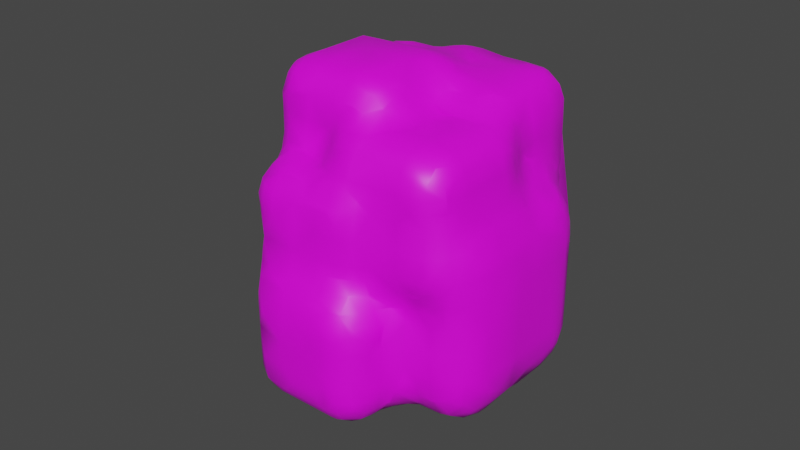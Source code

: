 # Source: untitled.blend  (saved by Blender 2.82.7; exported with 4.5.12 LTS)
import bpy
from mathutils import Matrix  # noqa: F401  (used for matrix-valued properties, if any)

bpy.ops.wm.read_factory_settings(use_empty=True)
scene = bpy.context.scene
scene.name = 'Scene'

# ---- collections
col_collection = bpy.data.collections.new('Collection'); scene.collection.children.link(col_collection)

# ---- images (referenced by path relative to the original .blend; pixels are not part of the script)
import os
ASSET_DIR = os.environ.get("B2B_ASSET_DIR", "")  # directory of the original .blend (textures are referenced by path, not embedded)
HERE = os.path.dirname(os.path.abspath(__file__))  # packed textures are extracted next to this script under _unpacked/

def load_image(name, relpath, width, height, colorspace="sRGB"):
    """Load a texture the original file referenced (path relative to the .blend, or extracted next to this script)."""
    p = next((c for c in (os.path.join(HERE, relpath), os.path.join(ASSET_DIR, relpath)) if relpath and os.path.exists(c)), "")
    if p:
        img = bpy.data.images.load(p, check_existing=True)
        img.name = name
    else:  # same state as the original file: an image datablock whose file is absent (Cycles renders it pink)
        img = bpy.data.images.new(name, width, height)
        img.source = "FILE"
        img.filepath = "//" + (relpath or name)
    img.colorspace_settings.name = colorspace
    return img
img_head = load_image('Head', 'Head.png', 1024, 1024, 'sRGB')
img_red = load_image('Red', 'Red.png', 1024, 1024, 'sRGB')
img_black = load_image('Black', 'Black.png', 1024, 1024, 'sRGB')
img_black_003 = load_image('Black.003', 'Black.png', 1024, 1024, 'sRGB')
img_hair = load_image('Hair', 'Hair.png', 1024, 1024, 'sRGB')

# ---- materials (node trees are filled in below, after node groups)
mat_head = bpy.data.materials.new('Head')
mat_head.alpha_threshold = 0.0
mat_head.use_transparent_shadow = False
mat_head.line_color = (0.0, 0.0, 0.0, 1.0)
mat_red = bpy.data.materials.new('RED')
mat_red.use_transparent_shadow = False
mat_eyes_001 = bpy.data.materials.new('Eyes.001')
mat_eyes_001.use_transparent_shadow = False
mat_eyes_003 = bpy.data.materials.new('Eyes.003')
mat_eyes_003.use_transparent_shadow = False
mat_hair = bpy.data.materials.new('Hair')
mat_hair.use_transparent_shadow = False

# ---- material node trees
mat_head.use_nodes = True; mat_head.node_tree.nodes.clear()
_N = mat_head.node_tree.nodes; _L = mat_head.node_tree.links
n0 = _N.new('ShaderNodeOutputMaterial'); n0.name = 'Material Output'; n0.location = (300, 300)
n1 = _N.new('ShaderNodeBsdfPrincipled'); n1.name = 'Principled BSDF'; n1.location = (10, 300)
n1.distribution = 'GGX'
n1.subsurface_method = 'BURLEY'
n1.inputs[2].default_value = 0.4
n1.inputs[3].default_value = 1.45
n1.inputs[27].default_value = (0.0, 0.0, 0.0, 1.0)
n1.inputs[28].default_value = 1.0
n2 = _N.new('ShaderNodeTexImage'); n2.name = 'Image Texture'; n2.location = (-409, 168)
n2.image = img_head
_L.new(n1.outputs[0], n0.inputs[0])
_L.new(n2.outputs[0], n1.inputs[0])
n0.is_active_output = True
mat_red.use_nodes = True; mat_red.node_tree.nodes.clear()
_N = mat_red.node_tree.nodes; _L = mat_red.node_tree.links
n0 = _N.new('ShaderNodeOutputMaterial'); n0.name = 'Material Output'; n0.location = (300, 300)
n1 = _N.new('ShaderNodeBsdfPrincipled'); n1.name = 'Principled BSDF'; n1.location = (10, 300)
n1.distribution = 'GGX'
n1.subsurface_method = 'BURLEY'
n1.inputs[3].default_value = 1.45
n1.inputs[27].default_value = (0.0, 0.0, 0.0, 1.0)
n1.inputs[28].default_value = 1.0
n2 = _N.new('ShaderNodeTexImage'); n2.name = 'Image Texture'; n2.location = (-351, 169)
n2.image = img_red
_L.new(n1.outputs[0], n0.inputs[0])
_L.new(n2.outputs[0], n1.inputs[0])
n0.is_active_output = True
mat_eyes_001.use_nodes = True; mat_eyes_001.node_tree.nodes.clear()
_N = mat_eyes_001.node_tree.nodes; _L = mat_eyes_001.node_tree.links
n0 = _N.new('ShaderNodeOutputMaterial'); n0.name = 'Material Output'; n0.location = (300, 300)
n1 = _N.new('ShaderNodeBsdfPrincipled'); n1.name = 'Principled BSDF'; n1.location = (10, 300)
n1.distribution = 'GGX'
n1.subsurface_method = 'BURLEY'
n1.inputs[3].default_value = 1.45
n1.inputs[27].default_value = (0.0, 0.0, 0.0, 1.0)
n1.inputs[28].default_value = 1.0
n2 = _N.new('ShaderNodeTexImage'); n2.name = 'Image Texture'; n2.location = (-338, 151)
n2.image = img_black
_L.new(n1.outputs[0], n0.inputs[0])
_L.new(n2.outputs[0], n1.inputs[0])
n0.is_active_output = True
mat_eyes_003.use_nodes = True; mat_eyes_003.node_tree.nodes.clear()
_N = mat_eyes_003.node_tree.nodes; _L = mat_eyes_003.node_tree.links
n0 = _N.new('ShaderNodeOutputMaterial'); n0.name = 'Material Output'; n0.location = (300, 300)
n1 = _N.new('ShaderNodeBsdfPrincipled'); n1.name = 'Principled BSDF'; n1.location = (10, 300)
n1.distribution = 'GGX'
n1.subsurface_method = 'BURLEY'
n1.inputs[3].default_value = 1.45
n1.inputs[27].default_value = (0.0, 0.0, 0.0, 1.0)
n1.inputs[28].default_value = 1.0
n2 = _N.new('ShaderNodeTexImage'); n2.name = 'Image Texture'; n2.location = (-338, 151)
n2.image = img_black_003
_L.new(n1.outputs[0], n0.inputs[0])
_L.new(n2.outputs[0], n1.inputs[0])
n0.is_active_output = True
mat_hair.use_nodes = True; mat_hair.node_tree.nodes.clear()
_N = mat_hair.node_tree.nodes; _L = mat_hair.node_tree.links
n0 = _N.new('ShaderNodeOutputMaterial'); n0.name = 'Material Output'; n0.location = (300, 300)
n1 = _N.new('ShaderNodeBsdfPrincipled'); n1.name = 'Principled BSDF'; n1.location = (10, 300)
n1.distribution = 'GGX'
n1.subsurface_method = 'BURLEY'
n1.inputs[3].default_value = 1.45
n1.inputs[27].default_value = (0.0, 0.0, 0.0, 1.0)
n1.inputs[28].default_value = 1.0
n2 = _N.new('ShaderNodeTexImage'); n2.name = 'Image Texture'; n2.location = (-409, 119)
n2.image = img_hair
_L.new(n1.outputs[0], n0.inputs[0])
_L.new(n2.outputs[0], n1.inputs[0])
n0.is_active_output = True

# ---- world
world_world = bpy.data.worlds.new('World'); scene.world = world_world
world_world.use_nodes = True; world_world.node_tree.nodes.clear()
_N = world_world.node_tree.nodes; _L = world_world.node_tree.links
n0 = _N.new('ShaderNodeOutputWorld'); n0.name = 'World Output'; n0.location = (300, 300)
n1 = _N.new('ShaderNodeBackground'); n1.name = 'Background'; n1.location = (10, 300)
n1.inputs[0].default_value = (0.05088, 0.05088, 0.05088, 1.0)
_L.new(n1.outputs[0], n0.inputs[0])
n0.is_active_output = True
world_world.color = (0.05088, 0.05088, 0.05088)
world_world.use_sun_shadow = False
world_world.sun_shadow_jitter_overblur = 0.0

# ---- meshes
me_cube = bpy.data.meshes.new('Cube')
me_cube.from_pydata([(0.04843, -1.427, -1.183), (0.03442, -0.804, -0.8369), (0.05967, -0.6263, -0.6498), (0.09581, -0.5214, -0.3163), (0.08971, -0.7555, 0.9094), (0.02519, -1.003, 1.062), (-0.05016, -1.359, 1.164), (0.01957, -1.767, 1.083), (0.09347, -2.046, 0.9218), (0.09544, -2.316, -0.2935), (0.0601, -2.216, -0.6247), (0.03391, -2.061, -0.806), (0.5124, -1.426, -1.161), (0.4957, -0.8163, -0.8205), (0.5046, -0.6439, -0.6572), (0.5139, -0.5437, -0.3256), (0.6482, -0.5311, 0.7407), (0.6528, -0.8723, 0.968), (0.6332, -1.377, 1.115), (0.6523, -1.896, 0.9959), (0.6482, -2.281, 0.7547), (0.514, -2.293, -0.3035), (0.5046, -2.198, -0.6326), (0.4942, -2.047, -0.7904), (0.8406, -1.424, -0.9977), (0.8263, -0.9001, -0.7054), (0.8339, -0.752, -0.5652), (0.8339, -0.6721, -0.2809), (0.9625, -0.6651, 0.6323), (0.9625, -0.9612, 0.8273), (0.9625, -1.382, 0.9542), (0.9625, -1.814, 0.8508), (0.9625, -2.148, 0.644), (0.8339, -2.162, -0.2621), (0.8339, -2.087, -0.5441), (0.825, -1.958, -0.6796), (1.142, -1.431, -0.2728), (1.16, -1.229, -0.1589), (1.168, -1.176, -0.1095), (1.178, -1.147, -0.008581), (1.229, -1.145, 0.2565), (1.246, -1.251, 0.3241), (1.256, -1.401, 0.368), (1.248, -1.555, 0.3322), (1.23, -1.674, 0.2606), (1.179, -1.679, -0.001912), (1.169, -1.652, -0.102), (1.161, -1.606, -0.1497), (1.19, -1.932, 0.4679), (1.085, -1.942, -0.1703), (1.193, -1.093, 0.5974), (1.195, -1.39, 0.687), (1.08, -0.9448, -0.3845), (1.084, -0.8883, -0.1835), (1.08, -1.889, -0.3695), (1.194, -1.696, 0.614), (1.19, -0.8833, 0.4596), (0.9952, -1.733, -0.5627), (0.9929, -1.424, -0.7533), (0.9953, -1.11, -0.5779), (-0.3513, -1.426, -1.18), (-0.3608, -0.8184, -0.8386), (-0.3346, -0.6457, -0.6559), (-0.3002, -0.5489, -0.3323), (-0.1151, -0.7681, 0.7871), (-0.197, -1.019, 0.9353), (-0.2803, -1.366, 1.036), (-0.2037, -1.755, 0.9552), (-0.1118, -2.038, 0.7994), (-0.3011, -2.288, -0.3104), (-0.3345, -2.196, -0.6314), (-0.361, -2.045, -0.8087), (-0.6122, -1.424, -1.156), (-0.6247, -0.9205, -0.8684), (-0.6089, -0.7721, -0.7119), (-0.5858, -0.6872, -0.4366), (-0.3553, -0.8864, 0.4808), (-0.4269, -1.088, 0.6061), (-0.4997, -1.457, 0.6933), (-0.4331, -1.696, 0.6227), (-0.3529, -1.923, 0.4906), (-0.5865, -2.148, -0.4181), (-0.6091, -2.067, -0.6913), (-0.6254, -1.937, -0.8433), (-0.8724, -1.401, -0.7466), (-0.8419, -1.085, -0.5489), (-0.7863, -1.146, -0.1628), (-0.7247, -1.204, 0.1176), (-0.7592, -1.252, 0.1461), (-0.7844, -1.442, 0.1814), (-0.7705, -1.495, 0.1538), (-0.7322, -1.558, 0.1192), (-0.7931, -1.634, -0.1561), (-0.8399, -1.762, -0.5323), (-0.8135, -0.985, -0.4456), (-0.5895, -1.077, 0.2446), (-0.6183, -1.204, 0.3264), (-0.6471, -1.475, 0.3818), (-0.6207, -1.593, 0.3368), (-0.5878, -1.738, 0.2505), (-0.8117, -1.85, -0.4321), (-1.003, -1.383, -0.05667), (0.1145, -2.187, 0.3128), (0.8982, -2.155, 0.191), (1.204, -1.676, 0.1293), (1.137, -1.937, 0.1488), (-0.1751, -2.178, 0.2442), (-0.4272, -2.042, 0.03175), (-0.6736, -1.794, -0.09469), (-0.7607, -1.598, -0.01828), (0.06132, -1.908, 1.002), (0.1157, -2.255, 0.009073), (0.6536, -2.091, 0.8756), (0.555, -2.296, -0.03826), (0.9625, -1.981, 0.7474), (0.8661, -2.159, -0.03555), (1.239, -1.614, 0.2964), (1.192, -1.677, 0.06371), (1.192, -1.814, 0.5409), (1.111, -1.94, -0.01073), (-0.1558, -1.895, 0.8766), (-0.2345, -2.224, -0.03636), (-0.393, -1.81, 0.5567), (-0.5069, -2.095, -0.1932), (-0.6034, -1.666, 0.2937), (-0.7406, -1.824, -0.2632), (-0.7512, -1.527, 0.1365), (-0.7755, -1.616, -0.08751), (0.113, -0.6329, 0.295), (0.8982, -0.6686, 0.1757), (1.204, -1.146, 0.124), (1.137, -0.8858, 0.138), (-0.1761, -0.6441, 0.2266), (-0.4278, -0.7805, 0.01747), (-0.675, -1.03, -0.1043), (-0.7527, -1.174, -0.02265), (0.0616, -0.8777, 0.9856), (0.6533, -0.6996, 0.8545), (0.9625, -0.8131, 0.7298), (1.237, -1.198, 0.2903), (1.192, -0.988, 0.5285), (-0.1544, -0.8949, 0.8606), (-0.3911, -0.9872, 0.5434), (-0.6032, -1.14, 0.2856), (-0.7418, -1.228, 0.1318), (0.5551, -0.5347, -0.05858), (0.8661, -0.6704, -0.05259), (1.191, -1.147, 0.05769), (1.111, -0.887, -0.02277), (-0.2347, -0.6055, -0.05581), (-0.5068, -0.7339, -0.2095), (-0.7423, -1.006, -0.2748), (-0.7678, -1.16, -0.09309), (0.5885, -2.293, 0.2263), (0.1153, -0.5736, -0.0113), (0.5886, -0.5316, 0.208), (0.1547, -2.423, -0.02938), (0.1407, -2.469, -0.2548), (0.4874, -2.453, -0.06569), (0.4568, -2.45, -0.2633), (0.4567, -0.3851, -0.2891), (0.1411, -0.3668, -0.2811), (0.1545, -0.4067, -0.05393), (0.4875, -0.3782, -0.09012)], [], [(10, 70, 71, 11), (22, 34, 33, 21), (102, 153, 20, 8), (6, 18, 17, 5), (3, 15, 14, 2), (10, 22, 21, 9), (7, 19, 18, 6), (3, 154, 162, 161), (11, 23, 22, 10), (1, 13, 12, 0), (110, 112, 19, 7), (136, 137, 16, 4), (0, 12, 23, 11), (2, 14, 13, 1), (105, 104, 44, 48), (19, 31, 30, 18), (145, 146, 27, 15), (23, 35, 34, 22), (13, 25, 24, 12), (112, 114, 31, 19), (137, 138, 28, 16), (12, 24, 35, 23), (14, 26, 25, 13), (153, 103, 32, 20), (18, 30, 29, 17), (15, 27, 26, 14), (39, 45, 37), (51, 42, 41, 50), (53, 39, 38, 52), (54, 46, 45, 49), (55, 43, 42, 51), (148, 147, 39, 53), (57, 47, 46, 54), (59, 37, 36, 58), (118, 116, 43, 55), (140, 139, 40, 56), (58, 36, 47, 57), (52, 38, 37, 59), (26, 52, 59, 25), (24, 58, 57, 35), (138, 140, 56, 28), (114, 118, 55, 31), (25, 59, 58, 24), (35, 57, 54, 34), (146, 148, 53, 27), (31, 55, 51, 30), (34, 54, 49, 33), (27, 53, 52, 26), (30, 51, 50, 29), (103, 105, 48, 32), (37, 47, 36), (47, 45, 46), (117, 116, 44, 104), (43, 45, 42), (42, 39, 41), (45, 39, 42), (139, 147, 130, 40), (39, 37, 38), (37, 45, 47), (65, 77, 78, 66), (0, 60, 61, 1), (110, 120, 68, 8), (136, 141, 65, 5), (11, 71, 60, 0), (1, 61, 62, 2), (111, 121, 69, 9), (5, 65, 66, 6), (2, 62, 63, 3), (9, 69, 70, 10), (6, 66, 67, 7), (128, 132, 64, 4), (74, 94, 75), (62, 74, 75, 63), (69, 81, 82, 70), (66, 78, 79, 67), (132, 133, 76, 64), (70, 82, 83, 71), (60, 72, 73, 61), (120, 122, 80, 68), (141, 142, 77, 65), (71, 83, 72, 60), (61, 73, 74, 62), (121, 123, 81, 69), (77, 96, 97, 78), (100, 94, 85), (92, 101, 86), (81, 100, 82), (78, 97, 98, 79), (133, 134, 95, 76), (82, 100, 93, 83), (72, 84, 85, 73), (122, 124, 99, 80), (142, 143, 96, 77), (83, 93, 84, 72), (73, 85, 94, 74), (123, 125, 100, 81), (152, 151, 94, 86), (144, 143, 95, 87), (89, 97, 96, 88), (90, 98, 97, 89), (126, 124, 98, 90), (109, 108, 99, 91), (94, 92, 86), (126, 101, 91), (88, 101, 89), (135, 101, 87), (127, 101, 92), (89, 101, 90), (144, 101, 88), (91, 101, 109), (127, 125, 108, 109), (80, 99, 108, 107), (68, 80, 107, 106), (8, 68, 106, 102), (115, 119, 105, 103), (113, 115, 103, 153), (119, 117, 104, 105), (113, 111, 156, 158), (49, 45, 117, 119), (21, 33, 115, 113), (33, 49, 119, 115), (92, 100, 125, 127), (109, 101, 127), (90, 101, 126), (91, 99, 124, 126), (107, 108, 125, 123), (79, 98, 124, 122), (106, 107, 123, 121), (67, 79, 122, 120), (102, 106, 121, 111), (7, 67, 120, 110), (45, 43, 116, 117), (32, 48, 118, 114), (48, 44, 116, 118), (20, 32, 114, 112), (8, 20, 112, 110), (152, 101, 135), (87, 95, 134, 135), (150, 151, 134, 133), (149, 150, 133, 132), (154, 149, 132, 128), (28, 56, 131, 129), (56, 40, 130, 131), (16, 28, 129, 155), (4, 16, 155, 128), (3, 63, 149, 154), (63, 75, 150, 149), (75, 94, 151, 150), (86, 101, 152), (87, 101, 144), (88, 96, 143, 144), (135, 134, 151, 152), (76, 95, 143, 142), (64, 76, 142, 141), (4, 64, 141, 136), (41, 39, 147, 139), (129, 131, 148, 146), (29, 50, 140, 138), (50, 41, 139, 140), (131, 130, 147, 148), (17, 29, 138, 137), (155, 129, 146, 145), (5, 17, 137, 136), (111, 113, 153, 102), (128, 155, 145, 154), (162, 163, 160, 161), (157, 159, 158, 156), (21, 113, 158, 159), (15, 3, 161, 160), (154, 145, 163, 162), (9, 21, 159, 157), (145, 15, 160, 163), (111, 9, 157, 156), (85, 84, 93), (93, 100, 85), (94, 100, 92)])
me_cube.polygons.foreach_set('use_smooth', [True] * 176)
_uv = me_cube.uv_layers.new(name='UVMap')
_uv.uv.foreach_set('vector', [0.6879, 0.5665, 0.6969, 0.4886, 0.731, 0.499, 0.7228, 0.5761, 0.6804, 0.6533, 0.6569, 0.7175, 0.6034, 0.7084, 0.6181, 0.6426, 0.5095, 0.5462, 0.5163, 0.6446, 0.4145, 0.6465, 0.3944, 0.5369, 0.6106, 0.4031, 0.5646, 0.3135, 0.6478, 0.2624, 0.6671, 0.3649, 0.1321, 0.189, 0.07263, 0.2503, 0.03319, 0.2041, 0.09177, 0.1423, 0.6879, 0.5665, 0.6804, 0.6533, 0.6181, 0.6426, 0.6247, 0.5554, 0.544, 0.4105, 0.4713, 0.3275, 0.5646, 0.3135, 0.6106, 0.4031, 0.3831, 0.4516, 0.3831, 0.5055, 0.3565, 0.4994, 0.3565, 0.4592, 0.7228, 0.5761, 0.7104, 0.6619, 0.6804, 0.6533, 0.6879, 0.5665, 0.959, 0.1946, 0.9593, 0.2835, 0.8438, 0.2922, 0.8418, 0.2038, 0.5159, 0.4046, 0.4333, 0.3225, 0.4713, 0.3275, 0.544, 0.4105, 0.685, 0.3442, 0.6754, 0.2358, 0.703, 0.2091, 0.703, 0.3235, 0.8418, 0.2038, 0.8438, 0.2922, 0.7241, 0.2885, 0.7204, 0.1996, 0.9919, 0.1935, 0.9919, 0.2831, 0.9593, 0.2835, 0.959, 0.1946, 0.406, 0.1547, 0.4479, 0.1282, 0.4505, 0.1437, 0.4126, 0.1934, 0.4713, 0.3275, 0.4587, 0.266, 0.5388, 0.2539, 0.5646, 0.3135, 0.1044, 0.2902, 0.07142, 0.3328, 0.04474, 0.298, 0.07263, 0.2503, 0.7104, 0.6619, 0.6827, 0.7249, 0.6569, 0.7175, 0.6804, 0.6533, 0.9593, 0.2835, 0.9445, 0.346, 0.8452, 0.3535, 0.8438, 0.2922, 0.4333, 0.3225, 0.426, 0.2617, 0.4587, 0.266, 0.4713, 0.3275, 0.6754, 0.2358, 0.634, 0.1872, 0.6576, 0.1643, 0.703, 0.2091, 0.8438, 0.2922, 0.8452, 0.3535, 0.7424, 0.3503, 0.7241, 0.2885, 0.9919, 0.2831, 0.9724, 0.3457, 0.9445, 0.346, 0.9593, 0.2835, 0.5163, 0.6446, 0.516, 0.7117, 0.4286, 0.715, 0.4145, 0.6465, 0.5646, 0.3135, 0.5388, 0.2539, 0.6103, 0.2101, 0.6478, 0.2624, 0.07263, 0.2503, 0.04474, 0.298, 0.01087, 0.2583, 0.03319, 0.2041, 0.54, 0.07912, 0.4454, 0.1127, 0.5224, 0.06494, 0.5153, 0.1904, 0.5006, 0.1391, 0.5268, 0.1249, 0.566, 0.1596, 0.5871, 0.04905, 0.54, 0.07912, 0.5327, 0.06779, 0.5717, 0.02469, 0.4035, 0.08499, 0.4479, 0.09811, 0.4454, 0.1127, 0.3994, 0.1159, 0.4587, 0.1991, 0.4726, 0.1445, 0.5006, 0.1391, 0.5153, 0.1904, 0.5903, 0.06869, 0.5412, 0.08701, 0.54, 0.07912, 0.5871, 0.04905, 0.4312, 0.05767, 0.4553, 0.08943, 0.4479, 0.09811, 0.4035, 0.08499, 0.5419, 0.01709, 0.5224, 0.06494, 0.4841, 0.06335, 0.4811, 0.01196, 0.4357, 0.1963, 0.4616, 0.1441, 0.4726, 0.1445, 0.4587, 0.1991, 0.5828, 0.1436, 0.5358, 0.1178, 0.5448, 0.1107, 0.5997, 0.1276, 0.4811, 0.01196, 0.4841, 0.06335, 0.4553, 0.08943, 0.4312, 0.05767, 0.5717, 0.02469, 0.5327, 0.06779, 0.5224, 0.06494, 0.5419, 0.01709, 0.9724, 0.3457, 0.9361, 0.3919, 0.9048, 0.3782, 0.9445, 0.346, 0.7423, 0.7602, 0.6928, 0.7834, 0.6569, 0.7649, 0.6827, 0.7249, 0.634, 0.1872, 0.5828, 0.1436, 0.5997, 0.1276, 0.6576, 0.1643, 0.426, 0.2617, 0.4357, 0.1963, 0.4587, 0.1991, 0.4587, 0.266, 0.9445, 0.346, 0.9048, 0.3782, 0.8453, 0.3805, 0.8452, 0.3535, 0.6827, 0.7249, 0.6569, 0.7649, 0.6187, 0.7691, 0.6569, 0.7175, 0.6433, 0.07877, 0.5903, 0.06869, 0.5871, 0.04905, 0.6385, 0.05027, 0.4587, 0.266, 0.4587, 0.1991, 0.5153, 0.1904, 0.5388, 0.2539, 0.6569, 0.7175, 0.6187, 0.7691, 0.5808, 0.7634, 0.6034, 0.7084, 0.6385, 0.05027, 0.5871, 0.04905, 0.5717, 0.02469, 0.6162, 0.01505, 0.5388, 0.2539, 0.5153, 0.1904, 0.566, 0.1596, 0.6103, 0.2101, 0.516, 0.7117, 0.5191, 0.7672, 0.4574, 0.7709, 0.4286, 0.715, 0.5224, 0.06494, 0.4553, 0.08943, 0.4841, 0.06335, 0.4553, 0.08943, 0.4454, 0.1127, 0.4479, 0.09811, 0.4466, 0.1205, 0.4616, 0.1441, 0.4505, 0.1437, 0.4479, 0.1282, 0.4726, 0.1445, 0.4454, 0.1127, 0.5006, 0.1391, 0.5006, 0.1391, 0.54, 0.07912, 0.5268, 0.1249, 0.4454, 0.1127, 0.54, 0.07912, 0.5006, 0.1391, 0.5358, 0.1178, 0.5412, 0.08701, 0.5424, 0.0949, 0.5448, 0.1107, 0.54, 0.07912, 0.5224, 0.06494, 0.5327, 0.06779, 0.5224, 0.06494, 0.4454, 0.1127, 0.4553, 0.08943, 0.08433, 0.8691, 0.07221, 0.7948, 0.1221, 0.7969, 0.1437, 0.8716, 0.8418, 0.2038, 0.8402, 0.1275, 0.9537, 0.1137, 0.959, 0.1946, 0.2492, 0.8634, 0.2286, 0.8283, 0.2523, 0.8107, 0.2736, 0.8453, 0.3382, 0.3434, 0.354, 0.2933, 0.3731, 0.2974, 0.3579, 0.3477, 0.7204, 0.1996, 0.7222, 0.1184, 0.8402, 0.1275, 0.8418, 0.2038, 0.959, 0.1946, 0.9537, 0.1137, 0.9856, 0.1114, 0.9919, 0.1935, 0.5671, 0.5508, 0.5818, 0.481, 0.6352, 0.4768, 0.6247, 0.5554, 0.1005, 0.9055, 0.08433, 0.8691, 0.1437, 0.8716, 0.1617, 0.9081, 0.09177, 0.1423, 0.1461, 0.08341, 0.1862, 0.1283, 0.1321, 0.189, 0.6247, 0.5554, 0.6352, 0.4768, 0.6969, 0.4886, 0.6879, 0.5665, 0.1617, 0.9081, 0.1437, 0.8716, 0.205, 0.8459, 0.2248, 0.8816, 0.2253, 0.2641, 0.2605, 0.2087, 0.3349, 0.2891, 0.3185, 0.3391, 0.1796, 0.03604, 0.2583, 0.03478, 0.2153, 0.07255, 0.1461, 0.08341, 0.1796, 0.03604, 0.2153, 0.07255, 0.1862, 0.1283, 0.6352, 0.4768, 0.6612, 0.433, 0.7134, 0.4452, 0.6969, 0.4886, 0.1437, 0.8716, 0.1221, 0.7969, 0.1732, 0.7754, 0.205, 0.8459, 0.2605, 0.2087, 0.2747, 0.1417, 0.334, 0.2108, 0.3349, 0.2891, 0.6969, 0.4886, 0.7134, 0.4452, 0.7423, 0.4554, 0.731, 0.499, 0.8402, 0.1275, 0.8394, 0.07752, 0.9344, 0.0632, 0.9537, 0.1137, 0.2286, 0.8283, 0.1928, 0.7606, 0.2123, 0.7459, 0.2523, 0.8107, 0.06347, 0.8618, 0.05449, 0.7887, 0.07221, 0.7948, 0.08433, 0.8691, 0.7222, 0.1184, 0.7405, 0.06701, 0.8394, 0.07752, 0.8402, 0.1275, 0.1304, 0.05477, 0.1652, 0.01274, 0.1796, 0.03604, 0.1461, 0.08341, 0.2683, 0.6486, 0.2241, 0.6099, 0.228, 0.5646, 0.2736, 0.5945, 0.07221, 0.7948, 0.07296, 0.7314, 0.1072, 0.7327, 0.1221, 0.7969, 0.1625, 0.5613, 0.007969, 0.5927, 0.02255, 0.5697, 0.3536, 0.5473, 0.2837, 0.4983, 0.3536, 0.4528, 0.228, 0.5646, 0.1625, 0.5613, 0.211, 0.5191, 0.1221, 0.7969, 0.1072, 0.7327, 0.141, 0.7183, 0.1732, 0.7754, 0.2747, 0.1417, 0.2972, 0.09192, 0.336, 0.1491, 0.334, 0.2108, 0.211, 0.5191, 0.1625, 0.5613, 0.145, 0.5459, 0.1863, 0.497, 0.8394, 0.07752, 0.8378, 0.01937, 0.9018, 0.01142, 0.9344, 0.0632, 0.1928, 0.7606, 0.1539, 0.7085, 0.1668, 0.6986, 0.2123, 0.7459, 0.05449, 0.7887, 0.06079, 0.7273, 0.07296, 0.7314, 0.07221, 0.7948, 0.1863, 0.497, 0.145, 0.5459, 0.08083, 0.5216, 0.09216, 0.4634, 0.1652, 0.01274, 0.2504, 0.01745, 0.2583, 0.03478, 0.1796, 0.03604, 0.2241, 0.6099, 0.1636, 0.5956, 0.1625, 0.5613, 0.228, 0.5646, 0.3135, 0.0811, 0.2777, 0.06335, 0.2583, 0.03478, 0.3053, 0.06994, 0.06563, 0.6898, 0.06079, 0.7273, 0.04862, 0.7233, 0.06217, 0.6889, 0.09161, 0.6912, 0.1072, 0.7327, 0.07296, 0.7314, 0.06909, 0.6907, 0.114, 0.6821, 0.141, 0.7183, 0.1072, 0.7327, 0.09161, 0.6912, 0.1199, 0.6787, 0.1539, 0.7085, 0.141, 0.7183, 0.114, 0.6821, 0.128, 0.6474, 0.1646, 0.6299, 0.1668, 0.6986, 0.1257, 0.6753, 0.007969, 0.5927, 0.1303, 0.6196, 0.04172, 0.6379, 0.1199, 0.6787, 0.06214, 0.6208, 0.1257, 0.6753, 0.06909, 0.6907, 0.06214, 0.6208, 0.09161, 0.6912, 0.3218, 0.09226, 0.3731, 0.02509, 0.3382, 0.1146, 0.1291, 0.6335, 0.06214, 0.6208, 0.1303, 0.6196, 0.09161, 0.6912, 0.06214, 0.6208, 0.114, 0.6821, 0.3429, 0.1142, 0.3731, 0.02509, 0.3477, 0.1138, 0.1257, 0.6753, 0.06214, 0.6208, 0.128, 0.6474, 0.1291, 0.6335, 0.1636, 0.5956, 0.1646, 0.6299, 0.128, 0.6474, 0.2123, 0.7459, 0.1668, 0.6986, 0.1646, 0.6299, 0.2202, 0.6553, 0.2523, 0.8107, 0.2123, 0.7459, 0.2202, 0.6553, 0.2629, 0.7026, 0.3944, 0.5369, 0.4217, 0.4938, 0.5285, 0.4853, 0.5095, 0.5462, 0.5597, 0.71, 0.5499, 0.7653, 0.5191, 0.7672, 0.516, 0.7117, 0.5672, 0.6436, 0.5597, 0.71, 0.516, 0.7117, 0.5163, 0.6446, 0.4027, 0.1353, 0.4466, 0.1205, 0.4479, 0.1282, 0.406, 0.1547, 0.2824, 0.7426, 0.2824, 0.6664, 0.3104, 0.6891, 0.3104, 0.7458, 0.3994, 0.1159, 0.4454, 0.1127, 0.4466, 0.1205, 0.4027, 0.1353, 0.6181, 0.6426, 0.6034, 0.7084, 0.5597, 0.71, 0.5672, 0.6436, 0.6034, 0.7084, 0.5808, 0.7634, 0.5499, 0.7653, 0.5597, 0.71, 0.1303, 0.6196, 0.1625, 0.5613, 0.1636, 0.5956, 0.1291, 0.6335, 0.128, 0.6474, 0.06214, 0.6208, 0.1291, 0.6335, 0.114, 0.6821, 0.06214, 0.6208, 0.1199, 0.6787, 0.1257, 0.6753, 0.1668, 0.6986, 0.1539, 0.7085, 0.1199, 0.6787, 0.2202, 0.6553, 0.1646, 0.6299, 0.1636, 0.5956, 0.2241, 0.6099, 0.1732, 0.7754, 0.141, 0.7183, 0.1539, 0.7085, 0.1928, 0.7606, 0.2629, 0.7026, 0.2202, 0.6553, 0.2241, 0.6099, 0.2683, 0.6486, 0.205, 0.8459, 0.1732, 0.7754, 0.1928, 0.7606, 0.2286, 0.8283, 0.5095, 0.5462, 0.5285, 0.4853, 0.5818, 0.481, 0.5671, 0.5508, 0.2248, 0.8816, 0.205, 0.8459, 0.2286, 0.8283, 0.2492, 0.8634, 0.4454, 0.1127, 0.4726, 0.1445, 0.4616, 0.1441, 0.4466, 0.1205, 0.3933, 0.2574, 0.4126, 0.1934, 0.4357, 0.1963, 0.426, 0.2617, 0.4126, 0.1934, 0.4505, 0.1437, 0.4616, 0.1441, 0.4357, 0.1963, 0.3952, 0.3175, 0.3933, 0.2574, 0.426, 0.2617, 0.4333, 0.3225, 0.4879, 0.3988, 0.3952, 0.3175, 0.4333, 0.3225, 0.5159, 0.4046, 0.3135, 0.0811, 0.3731, 0.02509, 0.3218, 0.09226, 0.06217, 0.6889, 0.04862, 0.7233, 0.02829, 0.658, 0.05195, 0.6634, 0.245, 0.1071, 0.2777, 0.06335, 0.2972, 0.09192, 0.2747, 0.1417, 0.2233, 0.1685, 0.245, 0.1071, 0.2747, 0.1417, 0.2605, 0.2087, 0.1787, 0.2266, 0.2233, 0.1685, 0.2605, 0.2087, 0.2253, 0.2641, 0.6576, 0.1643, 0.5997, 0.1276, 0.5934, 0.08833, 0.6481, 0.1073, 0.5997, 0.1276, 0.5448, 0.1107, 0.5424, 0.0949, 0.5934, 0.08833, 0.1999, 0.41, 0.1515, 0.4373, 0.0981, 0.3676, 0.1362, 0.3302, 0.3185, 0.3391, 0.1999, 0.41, 0.1362, 0.3302, 0.2253, 0.2641, 0.1321, 0.189, 0.1862, 0.1283, 0.2233, 0.1685, 0.1787, 0.2266, 0.1862, 0.1283, 0.2153, 0.07255, 0.245, 0.1071, 0.2233, 0.1685, 0.2153, 0.07255, 0.2583, 0.03478, 0.2777, 0.06335, 0.245, 0.1071, 0.3053, 0.06994, 0.3731, 0.02509, 0.3135, 0.0811, 0.3382, 0.1146, 0.3731, 0.02509, 0.3429, 0.1142, 0.06909, 0.6907, 0.07296, 0.7314, 0.06079, 0.7273, 0.06563, 0.6898, 0.05195, 0.6634, 0.02829, 0.658, 0.01813, 0.6253, 0.04683, 0.6507, 0.03677, 0.7826, 0.04862, 0.7233, 0.06079, 0.7273, 0.05449, 0.7887, 0.0426, 0.8545, 0.03677, 0.7826, 0.05449, 0.7887, 0.06347, 0.8618, 0.3185, 0.3391, 0.3349, 0.2891, 0.354, 0.2933, 0.3382, 0.3434, 0.5268, 0.1249, 0.54, 0.07912, 0.5412, 0.08701, 0.5358, 0.1178, 0.6481, 0.1073, 0.5934, 0.08833, 0.5903, 0.06869, 0.6433, 0.07877, 0.6103, 0.2101, 0.566, 0.1596, 0.5828, 0.1436, 0.634, 0.1872, 0.566, 0.1596, 0.5268, 0.1249, 0.5358, 0.1178, 0.5828, 0.1436, 0.5934, 0.08833, 0.5424, 0.0949, 0.5412, 0.08701, 0.5903, 0.06869, 0.6478, 0.2624, 0.6103, 0.2101, 0.634, 0.1872, 0.6754, 0.2358, 0.1362, 0.3302, 0.0981, 0.3676, 0.07142, 0.3328, 0.1044, 0.2902, 0.6671, 0.3649, 0.6478, 0.2624, 0.6754, 0.2358, 0.685, 0.3442, 0.5671, 0.5508, 0.5672, 0.6436, 0.5163, 0.6446, 0.5095, 0.5462, 0.2253, 0.2641, 0.1362, 0.3302, 0.1044, 0.2902, 0.1787, 0.2266, 0.3634, 0.5523, 0.3634, 0.6252, 0.3254, 0.6238, 0.3196, 0.5605, 0.6167, 0.5584, 0.6118, 0.6234, 0.5739, 0.6241, 0.5738, 0.5549, 0.6181, 0.6426, 0.5672, 0.6436, 0.5739, 0.6241, 0.6118, 0.6234, 0.3803, 0.6301, 0.3803, 0.7201, 0.3506, 0.7095, 0.3506, 0.6424, 0.2863, 0.6608, 0.2826, 0.5875, 0.3145, 0.5899, 0.3172, 0.6445, 0.3488, 0.6301, 0.3488, 0.7201, 0.3191, 0.7078, 0.3191, 0.6407, 0.2826, 0.5875, 0.2863, 0.5533, 0.3172, 0.5644, 0.3145, 0.5899, 0.3488, 0.7245, 0.3488, 0.7814, 0.3165, 0.7822, 0.3165, 0.7398, 0.02255, 0.5697, 0.08083, 0.5216, 0.145, 0.5459, 0.145, 0.5459, 0.1625, 0.5613, 0.02255, 0.5697, 0.007969, 0.5927, 0.1625, 0.5613, 0.1303, 0.6196])
me_cube.materials.append(mat_head)
me_cube.use_remesh_preserve_volume = False
me_cube.use_remesh_preserve_attributes = False
me_cube.use_mirror_vertex_groups = False
me_cube.update()
me_cube_002 = bpy.data.meshes.new('Cube.002')
me_cube_002.from_pydata([(0.08476, -1.394, 0.5851), (0.08476, -1.394, 0.8983), (0.8517, -1.254, 0.4274), (0.8517, -1.254, 0.7587), (-0.1395, -1.081, -0.06344), (1.021, -0.9618, 0.6606), (-0.184, -1.052, 0.7067), (1.056, -0.9898, -0.1221), (-0.5796, -0.5619, 0.7934), (1.033, -0.6265, -0.63), (-0.4114, -0.6767, -0.6252), (0.892, -0.5141, 0.7895), (-0.01721, -1.285, 0.3185), (0.0004374, -1.436, 0.8013), (1.012, -1.14, 0.6914), (0.9232, -1.256, 0.6051), (0.4618, -1.346, 0.517), (0.4618, -1.346, 0.8895), (-0.7168, -0.3158, 0.5386), (0.9566, -0.3633, -0.976), (-0.228, -0.8914, -0.3567), (0.9584, -0.7457, 0.7625), (-0.08212, -1.276, 0.8104), (0.9549, -1.138, 0.1707), (-0.4003, -1.082, 0.3314), (0.4216, -1.002, 0.8293), (0.5357, -1.047, -0.2381), (1.256, -0.9582, 0.2594), (-0.377, -0.8063, 0.7715), (1.073, -0.8277, -0.368), (-0.631, -0.392, -0.9709), (0.8821, -0.2881, 0.5345), (1.242, -0.5617, 0.07895), (0.3139, -0.6706, -0.8938), (0.1318, -0.5171, 1.058), (-0.7474, -0.6304, 0.08494), (1.205, -1.116, 0.408), (0.4483, -1.392, 0.7785), (0.4239, -1.21, 0.155), (0.4952, -1.212, 0.8475), (-0.9413, -0.362, -0.2151), (-0.2639, -1.309, 0.5946), (0.2771, -0.7614, 0.9788), (0.4366, -0.8743, -0.5741), (1.251, -0.774, 0.1954), (1.242, -0.3226, -0.2215), (0.1539, -0.3897, -1.257), (0.05707, -0.2868, 0.8197), (-0.5618, -0.8594, 0.2092), (0.08476, 1.394, 0.5851), (0.08476, 1.394, 0.8983), (0.8517, 1.254, 0.4274), (0.8517, 1.254, 0.7587), (-0.1395, 1.081, -0.06344), (1.021, 0.9618, 0.6606), (-0.184, 1.052, 0.7067), (1.056, 0.9898, -0.1221), (-0.5796, 0.5619, 0.7934), (1.033, 0.6265, -0.63), (-0.4114, 0.6767, -0.6252), (0.892, 0.5141, 0.7895), (-0.01721, 1.285, 0.3185), (0.0004374, 1.436, 0.8013), (1.012, 1.14, 0.6914), (0.9232, 1.256, 0.6051), (0.4618, 1.346, 0.517), (0.4618, 1.346, 0.8895), (-0.7168, 0.3158, 0.5386), (0.9566, 0.3633, -0.976), (-0.228, 0.8914, -0.3567), (0.9584, 0.7457, 0.7625), (-0.08212, 1.276, 0.8104), (0.9549, 1.138, 0.1707), (-0.4003, 1.082, 0.3314), (0.4216, 1.002, 0.8293), (0.5357, 1.047, -0.2381), (1.256, 0.9582, 0.2594), (-0.377, 0.8063, 0.7715), (1.073, 0.8277, -0.368), (-0.631, 0.392, -0.9709), (0.8821, 0.2881, 0.5345), (1.242, 0.5617, 0.07895), (0.3139, 0.6706, -0.8938), (0.1318, 0.5171, 1.058), (-0.7474, 0.6304, 0.08494), (1.205, 1.116, 0.408), (0.4483, 1.392, 0.7785), (0.4239, 1.21, 0.155), (0.4952, 1.212, 0.8475), (-0.9413, 0.362, -0.2151), (-0.2639, 1.309, 0.5946), (0.2771, 0.7614, 0.9788), (0.4366, 0.8743, -0.5741), (1.251, 0.774, 0.1954), (1.242, 0.3226, -0.2215), (0.1539, 0.3897, -1.257), (0.05707, 0.2868, 0.8197), (-0.5618, 0.8594, 0.2092), (-0.87, 0.0, -1.371), (-0.8152, 0.0, 0.1043), (0.8606, 0.0, -1.376), (0.9161, 0.0, 0.09993), (0.04476, 0.0, 0.3787), (-0.02893, 0.0, -1.65), (1.232, 0.0, -0.6389), (-1.148, 0.0, -0.6322)], [], [(7, 27, 36, 23), (27, 5, 14, 36), (36, 14, 3, 15), (23, 36, 15, 2), (2, 15, 37, 16), (15, 3, 17, 37), (37, 17, 1, 13), (16, 37, 13, 0), (4, 26, 38, 12), (26, 7, 23, 38), (38, 23, 2, 16), (12, 38, 16, 0), (5, 25, 39, 14), (25, 6, 22, 39), (39, 22, 1, 17), (14, 39, 17, 3), (10, 35, 40, 30), (35, 8, 18, 40), (40, 18, 99, 105), (30, 40, 105, 98), (0, 13, 41, 12), (13, 1, 22, 41), (41, 22, 6, 24), (12, 41, 24, 4), (11, 34, 42, 21), (34, 8, 28, 42), (42, 28, 6, 25), (21, 42, 25, 5), (10, 33, 43, 20), (33, 9, 29, 43), (43, 29, 7, 26), (20, 43, 26, 4), (9, 32, 44, 29), (32, 11, 21, 44), (44, 21, 5, 27), (29, 44, 27, 7), (100, 104, 45, 19), (104, 101, 31, 45), (45, 31, 11, 32), (19, 45, 32, 9), (98, 103, 46, 30), (103, 100, 19, 46), (46, 19, 9, 33), (30, 46, 33, 10), (101, 102, 47, 31), (102, 99, 18, 47), (47, 18, 8, 34), (31, 47, 34, 11), (4, 24, 48, 20), (24, 6, 28, 48), (48, 28, 8, 35), (20, 48, 35, 10), (56, 72, 85, 76), (76, 85, 63, 54), (85, 64, 52, 63), (72, 51, 64, 85), (51, 65, 86, 64), (64, 86, 66, 52), (86, 62, 50, 66), (65, 49, 62, 86), (53, 61, 87, 75), (75, 87, 72, 56), (87, 65, 51, 72), (61, 49, 65, 87), (54, 63, 88, 74), (74, 88, 71, 55), (88, 66, 50, 71), (63, 52, 66, 88), (59, 79, 89, 84), (84, 89, 67, 57), (89, 105, 99, 67), (79, 98, 105, 89), (49, 61, 90, 62), (62, 90, 71, 50), (90, 73, 55, 71), (61, 53, 73, 90), (60, 70, 91, 83), (83, 91, 77, 57), (91, 74, 55, 77), (70, 54, 74, 91), (59, 69, 92, 82), (82, 92, 78, 58), (92, 75, 56, 78), (69, 53, 75, 92), (58, 78, 93, 81), (81, 93, 70, 60), (93, 76, 54, 70), (78, 56, 76, 93), (100, 68, 94, 104), (104, 94, 80, 101), (94, 81, 60, 80), (68, 58, 81, 94), (98, 79, 95, 103), (103, 95, 68, 100), (95, 82, 58, 68), (79, 59, 82, 95), (101, 80, 96, 102), (102, 96, 67, 99), (96, 83, 57, 67), (80, 60, 83, 96), (53, 69, 97, 73), (73, 97, 77, 55), (97, 84, 57, 77), (69, 59, 84, 97)])
_uv = me_cube_002.uv_layers.new(name='UVMap')
_uv.uv.foreach_set('vector', [0.375, 0.7204, 0.5, 0.7204, 0.5, 0.7418, 0.3715, 0.7412, 0.5, 0.7204, 0.625, 0.7204, 0.6285, 0.7412, 0.5, 0.7418, 0.5, 0.7418, 0.6285, 0.7412, 0.6667, 0.7917, 0.5, 0.7882, 0.3715, 0.7412, 0.5, 0.7418, 0.5, 0.7882, 0.3333, 0.7917, 0.3333, 0.7917, 0.5, 0.7882, 0.5, 0.8799, 0.3698, 0.8802, 0.5, 0.7882, 0.6667, 0.7917, 0.6302, 0.8802, 0.5, 0.8799, 0.5, 0.8799, 0.6302, 0.8802, 0.625, 1.0, 0.5, 1.0, 0.3698, 0.8802, 0.5, 0.8799, 0.5, 1.0, 0.375, 1.0, 0.125, 0.7204, 0.25, 0.7204, 0.2491, 0.7378, 0.125, 0.7369, 0.25, 0.7204, 0.375, 0.7204, 0.3715, 0.7412, 0.2491, 0.7378, 0.2491, 0.7378, 0.3715, 0.7412, 0.3333, 0.7917, 0.2448, 0.7552, 0.125, 0.7369, 0.2491, 0.7378, 0.2448, 0.7552, 0.125, 0.75, 0.625, 0.7204, 0.75, 0.7204, 0.7509, 0.7378, 0.6285, 0.7412, 0.75, 0.7204, 0.875, 0.7204, 0.875, 0.7369, 0.7509, 0.7378, 0.7509, 0.7378, 0.875, 0.7369, 0.875, 0.75, 0.7552, 0.7552, 0.6285, 0.7412, 0.7509, 0.7378, 0.7552, 0.7552, 0.6667, 0.7917, 0.375, 0.07674, 0.5, 0.07674, 0.5, 0.1012, 0.375, 0.1012, 0.5, 0.07674, 0.625, 0.07674, 0.625, 0.1012, 0.5, 0.1012, 0.5, 0.1012, 0.625, 0.1012, 0.625, 0.125, 0.5, 0.125, 0.375, 0.1012, 0.5, 0.1012, 0.5, 0.125, 0.375, 0.125, 0.375, 0.0, 0.5, 0.0, 0.5, 0.01308, 0.375, 0.01308, 0.5, 0.0, 0.625, 0.0, 0.625, 0.01308, 0.5, 0.01308, 0.5, 0.01308, 0.625, 0.01308, 0.625, 0.0296, 0.5, 0.0296, 0.375, 0.01308, 0.5, 0.01308, 0.5, 0.0296, 0.375, 0.0296, 0.625, 0.6733, 0.75, 0.6733, 0.75, 0.6982, 0.625, 0.6982, 0.75, 0.6733, 0.875, 0.6733, 0.875, 0.6982, 0.75, 0.6982, 0.75, 0.6982, 0.875, 0.6982, 0.875, 0.7204, 0.75, 0.7204, 0.625, 0.6982, 0.75, 0.6982, 0.75, 0.7204, 0.625, 0.7204, 0.125, 0.6733, 0.25, 0.6733, 0.25, 0.6982, 0.125, 0.6982, 0.25, 0.6733, 0.375, 0.6733, 0.375, 0.6982, 0.25, 0.6982, 0.25, 0.6982, 0.375, 0.6982, 0.375, 0.7204, 0.25, 0.7204, 0.125, 0.6982, 0.25, 0.6982, 0.25, 0.7204, 0.125, 0.7204, 0.375, 0.6733, 0.5, 0.6733, 0.5, 0.6982, 0.375, 0.6982, 0.5, 0.6733, 0.625, 0.6733, 0.625, 0.6982, 0.5, 0.6982, 0.5, 0.6982, 0.625, 0.6982, 0.625, 0.7204, 0.5, 0.7204, 0.375, 0.6982, 0.5, 0.6982, 0.5, 0.7204, 0.375, 0.7204, 0.375, 0.625, 0.5, 0.625, 0.5, 0.6488, 0.375, 0.6488, 0.5, 0.625, 0.625, 0.625, 0.625, 0.6488, 0.5, 0.6488, 0.5, 0.6488, 0.625, 0.6488, 0.625, 0.6733, 0.5, 0.6733, 0.375, 0.6488, 0.5, 0.6488, 0.5, 0.6733, 0.375, 0.6733, 0.125, 0.625, 0.25, 0.625, 0.25, 0.6488, 0.125, 0.6488, 0.25, 0.625, 0.375, 0.625, 0.375, 0.6488, 0.25, 0.6488, 0.25, 0.6488, 0.375, 0.6488, 0.375, 0.6733, 0.25, 0.6733, 0.125, 0.6488, 0.25, 0.6488, 0.25, 0.6733, 0.125, 0.6733, 0.625, 0.625, 0.75, 0.625, 0.75, 0.6488, 0.625, 0.6488, 0.75, 0.625, 0.875, 0.625, 0.875, 0.6488, 0.75, 0.6488, 0.75, 0.6488, 0.875, 0.6488, 0.875, 0.6733, 0.75, 0.6733, 0.625, 0.6488, 0.75, 0.6488, 0.75, 0.6733, 0.625, 0.6733, 0.375, 0.0296, 0.5, 0.0296, 0.5, 0.05177, 0.375, 0.05177, 0.5, 0.0296, 0.625, 0.0296, 0.625, 0.05177, 0.5, 0.05177, 0.5, 0.05177, 0.625, 0.05177, 0.625, 0.07674, 0.5, 0.07674, 0.375, 0.05177, 0.5, 0.05177, 0.5, 0.07674, 0.375, 0.07674, 0.375, 0.7204, 0.3715, 0.7412, 0.5, 0.7418, 0.5, 0.7204, 0.5, 0.7204, 0.5, 0.7418, 0.6285, 0.7412, 0.625, 0.7204, 0.5, 0.7418, 0.5, 0.7882, 0.6667, 0.7917, 0.6285, 0.7412, 0.3715, 0.7412, 0.3333, 0.7917, 0.5, 0.7882, 0.5, 0.7418, 0.3333, 0.7917, 0.3698, 0.8802, 0.5, 0.8799, 0.5, 0.7882, 0.5, 0.7882, 0.5, 0.8799, 0.6302, 0.8802, 0.6667, 0.7917, 0.5, 0.8799, 0.5, 1.0, 0.625, 1.0, 0.6302, 0.8802, 0.3698, 0.8802, 0.375, 1.0, 0.5, 1.0, 0.5, 0.8799, 0.125, 0.7204, 0.125, 0.7369, 0.2491, 0.7378, 0.25, 0.7204, 0.25, 0.7204, 0.2491, 0.7378, 0.3715, 0.7412, 0.375, 0.7204, 0.2491, 0.7378, 0.2448, 0.7552, 0.3333, 0.7917, 0.3715, 0.7412, 0.125, 0.7369, 0.125, 0.75, 0.2448, 0.7552, 0.2491, 0.7378, 0.625, 0.7204, 0.6285, 0.7412, 0.7509, 0.7378, 0.75, 0.7204, 0.75, 0.7204, 0.7509, 0.7378, 0.875, 0.7369, 0.875, 0.7204, 0.7509, 0.7378, 0.7552, 0.7552, 0.875, 0.75, 0.875, 0.7369, 0.6285, 0.7412, 0.6667, 0.7917, 0.7552, 0.7552, 0.7509, 0.7378, 0.375, 0.07674, 0.375, 0.1012, 0.5, 0.1012, 0.5, 0.07674, 0.5, 0.07674, 0.5, 0.1012, 0.625, 0.1012, 0.625, 0.07674, 0.5, 0.1012, 0.5, 0.125, 0.625, 0.125, 0.625, 0.1012, 0.375, 0.1012, 0.375, 0.125, 0.5, 0.125, 0.5, 0.1012, 0.375, 0.0, 0.375, 0.01308, 0.5, 0.01308, 0.5, 0.0, 0.5, 0.0, 0.5, 0.01308, 0.625, 0.01308, 0.625, 0.0, 0.5, 0.01308, 0.5, 0.0296, 0.625, 0.0296, 0.625, 0.01308, 0.375, 0.01308, 0.375, 0.0296, 0.5, 0.0296, 0.5, 0.01308, 0.625, 0.6733, 0.625, 0.6982, 0.75, 0.6982, 0.75, 0.6733, 0.75, 0.6733, 0.75, 0.6982, 0.875, 0.6982, 0.875, 0.6733, 0.75, 0.6982, 0.75, 0.7204, 0.875, 0.7204, 0.875, 0.6982, 0.625, 0.6982, 0.625, 0.7204, 0.75, 0.7204, 0.75, 0.6982, 0.125, 0.6733, 0.125, 0.6982, 0.25, 0.6982, 0.25, 0.6733, 0.25, 0.6733, 0.25, 0.6982, 0.375, 0.6982, 0.375, 0.6733, 0.25, 0.6982, 0.25, 0.7204, 0.375, 0.7204, 0.375, 0.6982, 0.125, 0.6982, 0.125, 0.7204, 0.25, 0.7204, 0.25, 0.6982, 0.375, 0.6733, 0.375, 0.6982, 0.5, 0.6982, 0.5, 0.6733, 0.5, 0.6733, 0.5, 0.6982, 0.625, 0.6982, 0.625, 0.6733, 0.5, 0.6982, 0.5, 0.7204, 0.625, 0.7204, 0.625, 0.6982, 0.375, 0.6982, 0.375, 0.7204, 0.5, 0.7204, 0.5, 0.6982, 0.375, 0.625, 0.375, 0.6488, 0.5, 0.6488, 0.5, 0.625, 0.5, 0.625, 0.5, 0.6488, 0.625, 0.6488, 0.625, 0.625, 0.5, 0.6488, 0.5, 0.6733, 0.625, 0.6733, 0.625, 0.6488, 0.375, 0.6488, 0.375, 0.6733, 0.5, 0.6733, 0.5, 0.6488, 0.125, 0.625, 0.125, 0.6488, 0.25, 0.6488, 0.25, 0.625, 0.25, 0.625, 0.25, 0.6488, 0.375, 0.6488, 0.375, 0.625, 0.25, 0.6488, 0.25, 0.6733, 0.375, 0.6733, 0.375, 0.6488, 0.125, 0.6488, 0.125, 0.6733, 0.25, 0.6733, 0.25, 0.6488, 0.625, 0.625, 0.625, 0.6488, 0.75, 0.6488, 0.75, 0.625, 0.75, 0.625, 0.75, 0.6488, 0.875, 0.6488, 0.875, 0.625, 0.75, 0.6488, 0.75, 0.6733, 0.875, 0.6733, 0.875, 0.6488, 0.625, 0.6488, 0.625, 0.6733, 0.75, 0.6733, 0.75, 0.6488, 0.375, 0.0296, 0.375, 0.05177, 0.5, 0.05177, 0.5, 0.0296, 0.5, 0.0296, 0.5, 0.05177, 0.625, 0.05177, 0.625, 0.0296, 0.5, 0.05177, 0.5, 0.07674, 0.625, 0.07674, 0.625, 0.05177, 0.375, 0.05177, 0.375, 0.07674, 0.5, 0.07674, 0.5, 0.05177])
me_cube_002.materials.append(mat_red)
me_cube_002.use_remesh_fix_poles = True
me_cube_002.use_remesh_preserve_attributes = False
me_cube_002.use_mirror_vertex_groups = False
me_cube_002.update()
me_circle_001 = bpy.data.meshes.new('Circle.001')
me_circle_001.from_pydata([(-0.5985, 1.173, 0.04798), (-0.4442, 1.096, 0.02093), (-0.6264, 1.048, 0.0212), (-0.7922, 0.9676, 0.02071), (-0.9351, 0.8587, 0.01943), (-1.049, 0.7259, 0.01731), (-1.13, 0.575, 0.01436), (-1.173, 0.4126, 0.01059), (-1.178, 0.2458, 0.006013), (-1.143, 0.08187, 0.0006972), (-1.07, -0.07175, -0.005288), (-0.9599, -0.2081, -0.01185), (-0.8174, -0.3209, -0.01889), (-0.6473, -0.4046, -0.02627), (-0.1798, -0.4993, 0.01511), (0.01367, -0.5244, 0.02039), (0.1997, -0.5104, 0.0255), (0.371, -0.4591, 0.0304), (0.5211, -0.3737, 0.03504), (0.6441, -0.2587, 0.0394), (0.7353, -0.1198, 0.04344), (0.791, 0.03673, 0.04715), (0.8092, 0.2037, 0.05049), (0.7891, 0.3738, 0.05347), (0.7313, 0.5397, 0.05606), (0.8365, 0.5291, 0.05976), (0.7116, 0.6654, 0.06157), (0.5596, 0.778, 0.06298), (0.3864, 0.8619, 0.06398), (0.1815, 0.9333, 0.06994), (-0.4142, 1.355, 0.2368), (0.4193, 1.043, 0.07681), (0.2144, 1.114, 0.08277), (-1.69, 1.488, 0.2564), (-1.624, 1.661, 0.2568), (1.451, 0.08732, 0.02469), (1.484, 0.2685, 0.03751)], [], [(0, 1, 2, 3, 4, 5, 6, 7, 8, 9, 10, 11, 12, 13, 14, 15, 16, 17, 18, 19, 20, 21, 22, 23, 24, 25, 26, 27, 28, 29), (0, 29, 32, 30), (29, 28, 31, 32), (0, 30, 34, 33), (31, 28, 35, 36)])
_uv = me_circle_001.uv_layers.new(name='UVMap')
_uv.uv.foreach_set('vector', [0.06865, 0.3177, 0.1175, 0.2363, 0.183, 0.1651, 0.2623, 0.1067, 0.3522, 0.06339, 0.4487, 0.03693, 0.5477, 0.0283, 0.6449, 0.03786, 0.736, 0.06524, 0.8169, 0.1094, 0.8838, 0.1687, 0.9336, 0.2409, 0.9635, 0.3232, 0.9717, 0.4124, 0.9572, 0.5052, 0.9717, 0.5964, 0.9635, 0.6842, 0.9336, 0.765, 0.8838, 0.8358, 0.8169, 0.8938, 0.736, 0.9368, 0.6449, 0.9631, 0.5477, 0.9717, 0.4487, 0.9622, 0.3522, 0.935, 0.2623, 0.8911, 0.183, 0.8321, 0.1175, 0.7604, 0.06865, 0.6787, 0.0385, 0.5902, 0.0283, 0.4981, 0.0385, 0.5902, 0.0385, 0.5902, 0.0283, 0.4981, 0.0385, 0.5902, 0.06865, 0.6787, 0.06865, 0.6787, 0.0385, 0.5902, 0.0283, 0.4981, 0.0283, 0.4981, 0.0283, 0.4981, 0.0283, 0.4981, 0.06865, 0.6787, 0.06865, 0.6787, 0.06865, 0.6787, 0.06865, 0.6787])
me_circle_001.materials.append(mat_eyes_001)
me_circle_001.use_remesh_fix_poles = True
me_circle_001.use_remesh_preserve_attributes = False
me_circle_001.use_mirror_vertex_groups = False
me_circle_001.update()
me_circle_003 = bpy.data.meshes.new('Circle.003')
me_circle_003.from_pydata([(-0.5985, 1.173, 0.04798), (-0.4442, 1.096, 0.02093), (-0.6264, 1.048, 0.0212), (-0.7922, 0.9676, 0.02071), (-0.9351, 0.8587, 0.01943), (-1.049, 0.7259, 0.01731), (-1.13, 0.575, 0.01436), (-1.173, 0.4126, 0.01059), (-1.178, 0.2458, 0.006013), (-1.143, 0.08187, 0.0006972), (-1.07, -0.07175, -0.005288), (-0.9599, -0.2081, -0.01185), (-0.8174, -0.3209, -0.01889), (-0.6473, -0.4046, -0.02627), (-0.1798, -0.4993, 0.01511), (0.01367, -0.5244, 0.02039), (0.1997, -0.5104, 0.0255), (0.371, -0.4591, 0.0304), (0.5211, -0.3737, 0.03504), (0.6441, -0.2587, 0.0394), (0.7353, -0.1198, 0.04344), (0.791, 0.03673, 0.04715), (0.8092, 0.2037, 0.05049), (0.7891, 0.3738, 0.05347), (0.7313, 0.5397, 0.05606), (0.8365, 0.5291, 0.05976), (0.7116, 0.6654, 0.06157), (0.5596, 0.778, 0.06298), (0.3864, 0.8619, 0.06398), (0.1815, 0.9333, 0.06994), (-0.4142, 1.355, 0.2368), (0.4193, 1.043, 0.07681), (0.2144, 1.114, 0.08277), (-1.69, 1.488, 0.2564), (-1.624, 1.661, 0.2568), (1.451, 0.08732, 0.02469), (1.484, 0.2685, 0.03751)], [], [(0, 1, 2, 3, 4, 5, 6, 7, 8, 9, 10, 11, 12, 13, 14, 15, 16, 17, 18, 19, 20, 21, 22, 23, 24, 25, 26, 27, 28, 29), (0, 29, 32, 30), (29, 28, 31, 32), (0, 30, 34, 33), (31, 28, 35, 36)])
_uv = me_circle_003.uv_layers.new(name='UVMap')
_uv.uv.foreach_set('vector', [0.06865, 0.3177, 0.1175, 0.2363, 0.183, 0.1651, 0.2623, 0.1067, 0.3522, 0.06339, 0.4487, 0.03693, 0.5477, 0.0283, 0.6449, 0.03786, 0.736, 0.06524, 0.8169, 0.1094, 0.8838, 0.1687, 0.9336, 0.2409, 0.9635, 0.3232, 0.9717, 0.4124, 0.9572, 0.5052, 0.9717, 0.5964, 0.9635, 0.6842, 0.9336, 0.765, 0.8838, 0.8358, 0.8169, 0.8938, 0.736, 0.9368, 0.6449, 0.9631, 0.5477, 0.9717, 0.4487, 0.9622, 0.3522, 0.935, 0.2623, 0.8911, 0.183, 0.8321, 0.1175, 0.7604, 0.06865, 0.6787, 0.0385, 0.5902, 0.0283, 0.4981, 0.0385, 0.5902, 0.0385, 0.5902, 0.0283, 0.4981, 0.0385, 0.5902, 0.06865, 0.6787, 0.06865, 0.6787, 0.0385, 0.5902, 0.0283, 0.4981, 0.0283, 0.4981, 0.0283, 0.4981, 0.0283, 0.4981, 0.06865, 0.6787, 0.06865, 0.6787, 0.06865, 0.6787, 0.06865, 0.6787])
me_circle_003.materials.append(mat_eyes_003)
me_circle_003.use_remesh_fix_poles = True
me_circle_003.use_remesh_preserve_attributes = False
me_circle_003.use_mirror_vertex_groups = False
me_circle_003.update()
me_mesh = bpy.data.meshes.new('Mesh')
me_mesh.from_pydata([(2.6, 6.2, 6.941), (2.6, 6.6, 6.604), (3.0, 6.236, 6.6), (3.0, 6.2, 6.628), (2.896, 6.6, 6.2), (2.928, 6.6, 5.4), (2.6, 6.801, 5.4), (2.6, 6.801, 5.8), (2.928, 6.6, 5.0), (2.6, 6.801, 4.6), (2.928, 6.6, 4.6), (2.928, 6.6, 4.2), (2.6, 6.786, 3.8), (2.907, 6.6, 3.8), (2.6, 6.6, 3.35), (2.6, 6.2, 2.884), (2.6, 5.8, 2.416), (2.6, 5.725, 1.8), (2.6, 5.725, 1.0), (2.6, 5.716, -0.6), (2.6, 5.442, -1.4), (3.0, 5.4, -1.462), (2.6, 5.089, -1.8), (2.6, 4.6, -2.075), (2.6, 3.0, -2.158), (2.6, 2.2, -2.158), (2.6, 1.4, -2.158), (2.6, 0.6, -1.991), (2.6, 0.2, -1.728), (3.0, -0.03767, -1.4), (3.0, -0.2271, -1.0), (2.6, -0.3992, -0.6), (3.0, -0.3117, -0.6), (2.6, -0.4082, -0.2), (2.6, -0.3818, 1.4), (2.6, -0.3584, 1.8), (3.0, -0.3418, 1.8), (3.0, -0.4942, 2.2), (2.6, -0.6, 2.385), (3.0, -0.6908, 2.6), (2.6, -0.8359, 3.0), (2.6, -0.8391, 3.8), (2.6, -0.8117, 4.6), (3.0, -0.7907, 5.0), (2.6, -0.8117, 5.4), (3.0, -0.7907, 5.4), (3.0, -0.7222, 5.8), (2.6, -0.6, 6.075), (3.0, -0.6, 6.039), (3.0, -0.4697, 6.2), (2.6, -0.2, 6.428), (2.6, 0.6, 6.563), (2.6, 1.4, 6.563), (3.0, 1.8, 6.542), (2.6, 2.2, 6.589), (3.0, 2.2, 6.548), (2.6, 2.243, 6.6), (2.6, 2.6, 6.714), (3.018, 2.6, 6.6), (3.4, 2.6, 6.375), (3.4, 3.0, 6.324), (3.144, 3.4, 6.6), (3.321, 3.8, 6.2), (3.0, 3.8, 6.78), (3.0, 4.6, 6.78), (3.326, 4.6, 5.4), (3.397, 4.2, 5.0), (3.4, 4.2, 4.992), (3.4, 4.6, 4.936), (3.353, 5.0, 5.0), (3.4, 5.0, 4.791), (3.386, 5.4, 4.6), (3.4, 5.323, 4.6), (3.324, 5.4, 5.4), (3.302, 5.4, 6.2), (3.0, 5.4, 6.78), (3.201, 6.2, 6.2), (3.224, 6.2, 5.4), (3.224, 6.2, 4.6), (3.387, 5.8, 4.2), (3.4, 5.8, 4.132), (3.246, 6.2, 3.8), (3.4, 5.894, 3.4), (3.0, 6.2, 3.176), (3.0, 6.068, 3.0), (3.388, 5.8, 3.0), (3.4, 5.8, 3.03), (3.0, 5.806, 2.6), (3.0, 5.8, 2.586), (3.0, 5.725, 2.2), (3.4, 5.731, 2.6), (3.4, 5.725, 1.8), (3.4, 5.725, 0.2), (3.4, 5.442, -1.4), (3.695, 5.4, -1.4), (3.8, 5.4, -1.331), (3.4, 5.4, -1.462), (3.4, 5.089, -1.8), (3.8, 5.0, -1.777), (3.4, 4.6, -2.075), (3.8, 4.969, -1.8), (3.4, 3.8, -2.158), (3.4, 2.2, -2.158), (3.4, 0.6, -1.988), (3.4, 0.2, -1.696), (3.8, 0.2, -1.591), (3.8, 0.04789, -1.4), (3.4, -0.2, -1.074), (3.655, -0.2, -1.0), (3.8, -0.2, -0.8362), (3.4, -0.2271, -1.0), (3.4, -0.3211, -0.2), (3.4, -0.3211, 0.6), (3.4, -0.3211, 1.4), (3.8, -0.2515, 1.8), (3.4, -0.4326, 2.2), (3.8, -0.2909, 2.2), (3.4, -0.6, 2.593), (3.8, -0.4152, 2.6), (3.4, -0.603, 2.6), (3.4, -0.7221, 3.0), (3.663, -0.6, 3.0), (3.67, -0.6, 3.4), (3.4, -0.6959, 3.8), (3.4, -0.6334, 4.6), (3.446, -0.6, 5.0), (3.4, -0.6316, 5.4), (3.4, -0.6, 5.651), (3.4, -0.5503, 5.8), (3.721, -0.2, 5.8), (3.798, -0.2, 5.4), (3.423, -0.2, 6.2), (3.8, 0.2, 5.927), (3.608, 0.2, 6.2), (3.4, -0.2, 6.218), (3.4, 0.6, 6.382), (3.8, 0.6, 5.945), (3.8, 1.4, 5.945), (3.8, 2.2, 5.945), (3.4, 2.2, 6.382), (3.587, 2.6, 6.2), (3.8, 2.6, 5.877), (3.685, 3.0, 5.8), (3.8, 2.891, 5.4), (3.8, 3.0, 5.029), (3.567, 3.4, 5.4), (3.625, 3.4, 5.0), (3.8, 3.014, 5.0), (3.4, 3.8, 5.358), (3.462, 3.8, 5.0), (3.402, 3.4, 6.2), (3.397, 3.8, 5.4), (3.784, 3.4, 4.6), (3.8, 3.4, 4.571), (3.8, 3.8, 4.386), (3.6, 4.2, 4.6), (3.8, 4.6, 4.284), (3.47, 5.0, 4.6), (3.705, 5.0, 4.2), (3.8, 4.799, 4.2), (3.8, 5.0, 4.078), (3.521, 5.4, 4.2), (3.72, 5.4, 3.8), (3.8, 5.296, 3.8), (3.8, 5.4, 3.642), (3.471, 5.8, 3.8), (3.485, 5.8, 3.4), (3.8, 5.51, 3.4), (3.8, 5.616, 3.0), (4.175, 5.4, 2.6), (4.163, 5.4, -0.6), (4.189, 5.0, -1.4), (4.2, 5.0, -1.383), (4.082, 4.6, -1.8), (4.2, 4.6, -1.672), (4.2, 4.2, -1.776), (4.181, 3.8, -1.8), (4.181, 3.0, -1.8), (4.181, 1.4, -1.8), (4.2, 1.0, -1.742), (4.2, 0.6, -1.554), (3.964, 0.6, -1.8), (4.299, 0.6, -1.4), (4.565, 1.0, -1.0), (4.6, 1.0, -0.8309), (4.532, 0.6, -0.6), (4.6, 0.8085, -0.2), (4.6, 0.8085, 1.4), (4.6, 0.9444, 3.0), (4.448, 0.6, 3.4), (4.392, 1.0, 3.8), (4.2, 0.6, 4.132), (4.2, 0.7478, 4.2), (4.246, 1.4, 4.2), (4.547, 1.4, 3.4), (4.547, 2.2, 3.4), (4.401, 2.6, 3.8), (4.246, 2.2, 4.2), (4.233, 2.6, 4.2), (4.2, 2.6, 4.273), (4.2, 2.823, 4.2), (3.956, 3.0, 4.6), (4.164, 3.0, 4.2), (3.95, 2.6, 5.0), (4.088, 2.2, 4.6), (3.934, 2.2, 5.4), (3.904, 2.6, 5.4), (3.833, 2.6, 5.8), (4.088, 1.4, 4.6), (4.043, 0.6, 4.6), (3.984, 0.2, 4.6), (3.932, 0.2, 5.0), (3.933, 0.6, 5.4), (3.8, -0.196, 5.4), (3.799, -0.2, 5.0), (3.8, -0.2, 4.931), (4.085, 0.2, 4.2), (4.2, 0.2, 3.811), (3.993, -0.2, 3.8), (3.894, -0.2, 4.2), (4.119, -0.2, 3.0), (3.945, -0.2, 2.2), (3.906, -0.2, 1.4), (3.906, -0.2, -0.2), (4.2, 0.04165, -0.6), (4.337, 0.2, -0.2), (4.2, 0.1525, -1.0), (4.238, 0.2, -1.0), (4.2, 0.2, -1.097), (4.337, 0.2, 0.6), (4.337, 0.2, 2.2), (4.366, 0.2, 3.0), (3.8, -0.505, 3.4), (3.8, -0.4242, 3.8), (4.204, 0.2, 3.8), (3.8, -0.2369, 4.6), (4.2, 3.0, 4.132), (4.055, 3.4, 4.2), (4.2, 3.8, 3.983), (4.2, 4.6, 3.875), (4.256, 4.6, 3.8), (4.334, 4.2, 3.8), (4.464, 4.6, 3.4), (4.6, 4.2, 3.133), (4.569, 4.6, 3.0), (4.6, 4.44, 3.0), (4.599, 4.6, 2.6), (4.6, 4.596, 2.2), (4.599, 4.6, 2.2), (4.6, 4.596, 1.8), (4.6, 4.596, 1.0), (4.6, 4.596, 0.2), (4.6, 4.563, -0.6), (4.6, 4.2, -0.9299), (4.526, 4.6, -1.0), (4.585, 4.2, -1.0), (4.375, 4.6, -1.4), (4.445, 3.8, -1.4), (4.6, 3.8, -0.9391), (4.6, 3.0, -0.9391), (4.445, 2.2, -1.4), (4.445, 1.4, -1.4), (4.6, 1.4, -0.9391), (4.657, 2.2, 1.4), (4.63, 2.2, 3.0), (4.628, 3.8, 3.0), (4.657, 3.8, 2.2), (4.657, 3.8, 1.4), (4.657, 3.8, 0.6), (4.657, 3.8, -0.2), (4.655, 4.2, -0.2), (4.649, 4.2, -0.6), (4.657, 3.0, 0.6), (4.657, 2.2, -0.2), (4.655, 4.2, 0.2), (4.655, 4.2, 0.6), (4.655, 4.2, 1.0), (4.655, 4.2, 1.4), (4.655, 4.2, 1.8), (4.657, 3.0, 2.2), (4.528, 3.8, 3.4), (4.532, 3.0, 3.4), (4.448, 5.0, -0.6), (4.456, 5.0, 0.2), (4.456, 5.0, 1.8), (4.456, 5.0, 2.6), (4.421, 5.0, 3.0), (4.2, 5.323, 3.0), (4.2, 5.145, 3.4), (4.2, 5.0, 3.586), (3.941, 5.4, 3.4), (4.2, 4.739, 3.8), (4.2, 0.4205, -1.4), (3.4, 5.75, 4.2), (3.4, 5.4, 4.544), (3.4, 4.123, 5.0), (3.4, 1.4, 6.382), (2.809, 6.2, 3.0), (3.0, 6.532, 4.2), (3.0, 6.532, 5.0), (2.701, 5.8, 7.0), (2.6, 5.4, 7.049), (2.6, 6.048, 7.0), (2.2, 5.8, 7.129), (2.425, 6.2, 7.0), (1.8, 6.2, 7.032), (1.8, 6.6, 6.736), (2.2, 6.6, 6.735), (2.2, 6.702, 6.6), (1.8, 6.863, 6.2), (2.2, 6.883, 5.8), (1.8, 6.883, 5.4), (1.8, 6.869, 3.8), (1.8, 6.2, 2.801), (1.8, 5.725, 1.8), (1.8, 5.725, 0.2), (1.8, 5.716, -0.6), (1.4, 5.631, -1.0), (1.8, 5.442, -1.4), (1.4, 5.4, -1.462), (1.8, 5.089, -1.8), (1.8, 3.8, -2.158), (1.8, 2.2, -2.164), (1.4, 2.14, -2.2), (1.4, 1.4, -2.361), (1.8, 1.0, -2.289), (1.4, 0.6, -2.327), (1.8, 0.6, -2.223), (1.4, 0.2, -2.247), (1.571, 0.2, -2.2), (1.8, 0.5067, -2.2), (1.8, 0.2, -2.116), (1.4, -0.2, -2.161), (1.8, -0.2, -1.99), (1.4, -0.008607, -2.2), (1.8, -0.6, -1.881), (1.4, -1.0, -2.079), (1.8, -1.0, -1.829), (1.4, -1.4, -2.001), (1.722, -1.4, -1.8), (1.8, -1.4, -1.722), (1.4, -1.8, -1.722), (1.722, -1.8, -1.4), (1.4, -2.001, -1.4), (1.4, -2.079, -1.0), (1.8, -1.8, -1.205), (1.4, -2.079, -0.6), (1.8, -1.826, -0.6), (1.8, -1.826, -0.2), (1.4, -2.079, 0.2), (1.8, -1.826, 0.6), (1.4, -2.079, 1.0), (1.4, -2.001, 1.4), (1.8, -1.8, 1.205), (1.4, -1.8, 1.75), (1.0, -2.079, 1.4), (1.0, -1.884, 1.8), (1.0, -1.8, 1.935), (1.0, -1.623, 2.2), (1.4, -1.424, 2.2), (1.4, -1.765, 1.8), (1.0, -1.413, 2.6), (1.4, -1.4, 2.229), (1.0, -1.4, 2.654), (1.4, -1.19, 3.0), (1.4, -1.185, 2.6), (1.647, -1.0, 2.6), (1.4, -1.203, 3.8), (1.4, -1.111, 4.6), (1.4, -1.0, 4.91), (1.4, -0.9667, 5.0), (1.8, -0.921, 4.6), (1.8, -0.8124, 5.4), (1.8, -0.6, 6.075), (1.8, -0.2, 6.428), (1.4, 0.2, 6.57), (1.4, 0.35, 6.6), (1.8, 0.6, 6.564), (1.4, 0.6, 6.656), (1.4, 1.0, 6.749), (1.678, 1.0, 6.6), (1.4, 1.4, 6.777), (1.8, 1.4, 6.577), (1.8, 2.125, 6.6), (1.4, 1.8, 6.777), (1.4, 2.2, 6.799), (1.4, 2.6, 6.922), (1.8, 2.6, 6.766), (1.4, 2.812, 7.0), (1.55, 3.0, 7.0), (1.8, 3.0, 6.933), (1.4, 3.0, 7.076), (1.4, 3.4, 7.205), (1.8, 3.162, 7.0), (1.8, 3.8, 7.133), (1.8, 4.6, 7.132), (1.8, 5.4, 7.132), (1.0, 6.2, 7.033), (1.0, 6.863, 6.2), (0.2, 6.942, 5.4), (0.2, 6.932, 3.8), (1.0, 6.6, 3.217), (1.0, 5.8, 2.452), (0.6, 5.4, 2.206), (1.0, 5.656, 1.0), (1.0, 5.646, -0.6), (1.0, 5.4, -1.332), (0.6, 5.0, -1.383), (1.0, 5.0, -1.778), (0.6, 4.6, -1.673), (1.0, 4.969, -1.8), (1.0, 4.6, -1.996), (0.6215, 4.2, -1.8), (1.0, 3.8, -2.083), (0.6, 3.8, -1.78), (0.6, 4.2, -1.776), (0.6, 3.4, -1.78), (0.6182, 3.4, -1.8), (0.6182, 3.0, -1.8), (1.0, 3.0, -2.083), (0.6, 2.6, -1.8), (0.6, 2.2, -1.958), (1.0, 2.2, -2.147), (0.6, 2.6, -1.8), (0.6, 2.6, -1.8), (0.2, 2.2, -1.659), (0.3721, 2.2, -1.8), (0.2, 2.433, -1.4), (0.2, 2.6, -1.182), (0.3543, 3.0, -1.4), (0.2131, 3.0, -1.0), (0.2, 2.783, -1.0), (0.2, 3.0, -0.9405), (0.2131, 3.4, -1.0), (0.2, 3.8, -0.9405), (0.3543, 3.8, -1.4), (0.4249, 4.6, -1.4), (0.2076, 4.6, -0.6), (0.2006, 4.6, 1.0), (0.2006, 4.6, 1.8), (0.2, 4.6, 2.003), (0.3149, 5.0, 2.2), (0.2, 4.719, 2.2), (0.2, 5.0, 2.349), (-0.2, 5.4, 2.56), (0.2, 5.8, 2.599), (-0.06614, 5.8, 2.6), (-0.2, 5.756, 2.6), (-0.2, 5.8, 2.607), (0.2, 6.2, 2.762), (-0.6, 6.6, 3.216), (-0.6, 6.816, 3.8), (-0.6, 6.824, 4.6), (-0.6, 6.791, 6.2), (-0.2, 6.752, 6.6), (-0.6, 6.623, 6.6), (-0.6, 6.6, 6.632), (-0.6, 6.2, 6.999), (-0.2, 6.385, 7.0), (-0.5964, 6.2, 7.0), (-0.2, 6.2, 7.112), (-0.6, 5.8, 7.15), (-0.2, 5.8, 7.24), (-0.6, 5.4, 7.182), (-0.6, 4.6, 7.285), (-0.6, 3.4, 7.75), (-0.6, 1.8, 7.75), (-0.6, 1.0, 7.708), (-0.2, 0.6, 7.506), (-0.6, 0.4813, 7.4), (-0.2, 0.2257, 7.0), (-0.6, 0.2, 6.91), (-0.2, 0.07709, 6.6), (-0.6, 0.09849, 6.2), (-0.2, -0.1005, 6.2), (-0.6, 0.005613, 5.8), (-0.2, -0.2, 5.99), (-0.3113, -0.2, 5.8), (-0.6, -0.2, 5.457), (-0.2, -0.5992, 5.4), (-0.6, -0.2598, 5.4), (-0.6, -0.6, 5.2), (-0.2, -1.0, 5.021), (-0.6, -1.0, 4.972), (-1.0, -0.9589, 5.0), (-1.4, -1.0, 4.972), (-1.4, -0.6, 5.163), (-1.0, -0.6, 5.163), (-1.0, -0.2, 5.312), (-1.4, -0.08099, 5.4), (-1.0, -0.08797, 5.4), (-1.0, 0.1344, 5.8), (-1.4, 0.1558, 6.2), (-1.4, 0.2, 6.91), (-1.4, 0.4813, 7.4), (-1.4, 1.0, 7.708), (-2.2, 1.8, 7.725), (-2.2, 3.4, 7.725), (-2.2, 4.2, 7.419), (-2.2, 4.229, 7.4), (-1.8, 4.259, 7.4), (-2.2, 4.6, 7.176), (-2.2, 5.0, 7.03), (-1.8, 5.0, 7.033), (-2.2, 5.4, 7.015), (-2.2, 5.599, 7.0), (-1.8, 5.599, 7.0), (-2.2, 5.8, 6.95), (-1.8, 6.2, 6.707), (-2.2, 6.302, 6.6), (-1.8, 6.518, 6.2), (-1.8, 6.569, 5.4), (-1.8, 6.569, 4.6), (-1.8, 6.567, 3.8), (-1.8, 6.2, 3.022), (-2.2, 6.176, 3.0), (-1.8, 5.8, 2.779), (-2.2, 5.4, 2.714), (-2.2, 4.6, 2.714), (-2.2, 3.8, 2.714), (-1.8, 3.4, 2.696), (-2.2, 3.0, 2.673), (-1.972, 3.0, 2.6), (-1.8, 3.0, 2.545), (-2.2, 2.6, 2.343), (-2.169, 2.6, 2.2), (-1.8, 2.758, 1.8), (-2.117, 2.6, 1.8), (-1.8, 2.6, 1.428), (-2.2, 2.303, 1.4), (-1.8, 2.584, 1.4), (-2.2, 2.536, 1.8), (-2.2, 2.2, 1.291), (-1.927, 2.2, 1.0), (-1.8, 2.289, 1.0), (-1.8, 2.2, 0.8954), (-2.2, 1.8, 0.9727), (-1.955, 1.8, 0.6), (-2.2, 1.4, 0.7365), (-2.146, 1.4, 0.6), (-2.079, 1.4, 0.2), (-2.079, 1.4, -0.6), (-1.8, 1.8, -1.205), (-2.001, 1.4, -1.4), (-1.8, 1.722, -1.4), (-1.8, 1.4, -1.722), (-1.826, 1.0, -1.8), (-1.8, 1.205, -1.8), (-1.8, 1.0, -1.826), (-1.8, 0.6, -1.826), (-2.079, 0.6, -1.4), (-2.151, 0.6, 0.2), (-2.2, 0.2, 0.5895), (-2.2, 1.0, 0.5895), (-2.203, 1.0, 0.6), (-2.203, 0.6, 0.6), (-2.363, 1.0, 1.0), (-2.2, 1.072, 0.6), (-2.494, 1.4, 1.4), (-2.6, 1.0, 1.794), (-2.596, 1.4, 1.8), (-2.6, 1.167, 1.8), (-2.6, 1.4, 1.828), (-2.585, 1.8, 1.8), (-2.6, 1.8, 1.888), (-2.495, 2.2, 2.2), (-2.6, 1.88, 2.6), (-2.6, 2.2, 2.93), (-2.334, 2.6, 2.6), (-2.6, 2.6, 2.888), (-2.6, 3.0, 2.805), (-2.717, 2.6, 3.0), (-3.0, 3.4, 2.931), (-3.0, 3.065, 3.0), (-2.6, 3.4, 2.746), (-3.0, 3.0, 3.026), (-3.384, 3.4, 3.4), (-3.305, 3.0, 3.4), (-3.4, 3.0, 3.644), (-3.381, 4.2, 3.4), (-3.087, 3.8, 3.0), (-3.0, 3.8, 2.931), (-3.0, 4.2, 2.931), (-3.0, 4.6, 2.931), (-3.087, 4.6, 3.0), (-3.087, 5.0, 3.0), (-3.0, 5.4, 2.931), (-3.087, 5.4, 3.0), (-3.381, 5.0, 3.4), (-3.309, 5.8, 3.4), (-3.171, 6.2, 4.6), (-3.4, 5.8, 6.027), (-3.102, 6.2, 6.2), (-3.361, 5.8, 6.2), (-3.0, 6.2, 6.373), (-3.0, 5.992, 6.6), (-3.126, 5.8, 6.6), (-3.0, 5.8, 6.716), (-3.213, 5.4, 6.6), (-3.0, 5.0, 6.798), (-3.4, 5.0, 6.28), (-3.4, 5.4, 6.28), (-3.224, 4.6, 6.6), (-3.4, 4.2, 6.357), (-3.0, 4.2, 6.998), (-3.0, 4.6, 6.841), (-3.0, 4.197, 7.0), (-3.145, 3.8, 7.0), (-3.368, 3.8, 6.6), (-3.0, 3.8, 7.174), (-3.207, 3.4, 7.0), (-3.4, 3.4, 6.611), (-3.367, 3.0, 6.6), (-3.4, 3.271, 6.6), (-3.4, 3.0, 6.489), (-3.352, 2.6, 6.2), (-3.4, 2.746, 6.2), (-3.377, 2.6, 5.8), (-3.4, 2.666, 5.4), (-3.4, 2.666, 4.6), (-3.4, 2.894, 3.8), (-3.497, 3.4, 3.8), (-3.549, 3.4, 4.6), (-3.492, 4.2, 5.4), (-3.451, 4.2, 6.2), (-3.4, 3.8, 6.513), (-3.4, 3.488, 6.6), (-3.404, 3.4, 6.6), (-3.516, 3.4, 6.2), (-3.479, 4.6, 5.8), (-3.429, 4.6, 6.2), (-3.429, 5.0, 6.2), (-3.479, 5.4, 5.8), (-3.479, 5.0, 5.4), (-3.479, 5.0, 4.6), (-3.477, 5.0, 3.8), (-3.478, 4.2, 3.8), (-3.414, 5.8, 5.4), (-3.4, 5.662, 6.2), (-3.349, 2.6, 4.2), (-3.269, 2.6, 3.8), (-3.067, 2.2, 3.8), (-3.184, 2.2, 4.2), (-3.223, 2.2, 4.6), (-3.222, 2.2, 5.4), (-3.122, 1.8, 5.8), (-3.205, 2.2, 6.2), (-3.119, 1.8, 6.2), (-3.158, 2.2, 6.6), (-3.041, 1.8, 7.0), (-3.106, 2.6, 7.0), (-3.0, 1.4, 7.095), (-3.041, 1.4, 7.0), (-3.0, 1.017, 7.0), (-3.0, 1.0, 6.988), (-3.113, 1.4, 6.6), (-3.072, 1.0, 6.2), (-3.072, 1.0, 5.8), (-3.113, 1.4, 5.8), (-3.113, 1.4, 5.4), (-3.131, 1.4, 4.6), (-3.0, 1.0, 3.983), (-3.0, 1.4, 3.911), (-3.0, 1.8, 3.883), (-3.1, 1.8, 4.2), (-2.968, 1.8, 3.8), (-2.771, 1.4, 3.4), (-2.782, 1.8, 3.4), (-2.636, 1.8, 3.0), (-2.618, 1.4, 2.6), (-2.612, 1.8, 2.6), (-2.612, 1.8, 2.2), (-2.618, 1.0, 2.2), (-2.633, 1.0, 3.0), (-2.618, 0.2, 3.0), (-2.693, 0.6, 3.4), (-2.702, 0.2, 3.8), (-2.6, -0.2, 4.425), (-2.741, 0.2, 4.6), (-2.6, 0.1994, 5.0), (-2.6, 0.2, 5.001), (-2.899, 0.6, 5.0), (-2.87, 0.6, 5.4), (-2.6, 0.3322, 5.4), (-2.6, 0.3493, 6.2), (-2.6, 0.3493, 6.6), (-2.2, 0.2546, 7.0), (-2.2, 0.2, 6.801), (-2.6, 0.6, 7.244), (-2.388, 0.6, 7.4), (-2.2, 0.5164, 7.4), (-2.6, 1.0, 7.506), (-2.2, 1.0, 7.682), (-2.6, 0.7832, 7.4), (-2.6, 1.4, 7.557), (-2.729, 1.0, 7.4), (-2.788, 1.8, 7.4), (-2.8, 2.6, 7.4), (-2.855, 3.4, 7.4), (-2.6, 3.991, 7.4), (-2.996, 1.0, 7.0), (-2.87, 0.6, 6.6), (-3.0, 0.8115, 6.6), (-2.87, 0.6, 6.2), (-3.0, 0.8115, 5.8), (-2.87, 0.6, 5.8), (-3.0, 0.8115, 5.4), (-1.8, 0.2283, 7.0), (-2.2, 0.181, 6.2), (-2.2, 0.08693, 5.4), (-2.2, -0.2, 5.06), (-1.8, -0.2, 5.264), (-2.046, -0.6, 5.0), (-2.2, -0.3016, 5.0), (-2.2, -0.6, 4.888), (-2.2, -1.0, 4.61), (-1.8, -1.268, 4.6), (-2.2, -1.189, 4.2), (-1.8, -1.4, 4.231), (-1.847, -1.4, 3.8), (-1.847, -1.4, 3.0), (-1.998, -1.4, 2.2), (-2.173, -1.4, 1.4), (-2.2, -1.236, 1.0), (-2.2, -1.0, 0.7584), (-2.08, -1.4, 0.6), (-2.151, -1.0, 0.2), (-2.151, -1.0, -0.6), (-2.079, -1.4, -1.0), (-2.001, -1.4, -1.4), (-2.079, -1.0, -1.4), (-1.8, -1.4, -1.722), (-1.8, -1.0, -1.826), (-2.079, -0.2, -1.4), (-2.151, -0.2, -0.6), (-2.151, -0.6, -0.2), (-2.151, -0.2, 0.2), (-2.151, -0.6, 0.2), (-2.2, -0.2, 0.5895), (-2.195, -0.6, 0.6), (-2.2, -0.6, 0.6168), (-2.203, -0.2, 0.6), (-2.363, -0.2, 1.0), (-2.346, -0.6, 1.0), (-2.513, -0.2, 1.4), (-2.488, -0.6, 1.4), (-2.6, -0.2, 1.794), (-2.571, -0.6, 1.8), (-2.6, -0.5125, 2.2), (-2.6, -0.5125, 3.0), (-2.6, -0.5125, 3.8), (-2.572, -0.6, 4.2), (-2.541, -0.2, 4.6), (-2.392, -1.0, 3.8), (-2.397, -1.0, 2.2), (-2.618, 0.2, 2.2), (-2.6, 0.2, 1.794), (-2.601, 0.6, 1.8), (-2.601, 1.0, 1.8), (-2.513, 0.6, 1.4), (-2.363, 0.2, 1.0), (-2.379, -1.0, 1.4), (-1.0, -0.2, -2.151), (-1.0, 0.6, -2.151), (-1.4, 1.0, -2.079), (-1.0, 1.4, -2.079), (-1.4, 1.4, -2.001), (-1.205, 1.8, -1.8), (-1.4, 1.722, -1.8), (-1.4, 1.8, -1.722), (-1.0, 1.826, -1.8), (-1.0, 2.079, -1.4), (-1.4, 2.001, -1.4), (-1.4, 2.079, -1.0), (-1.0, 2.151, -0.6), (-1.4, 2.079, -0.2), (-1.0, 2.152, 0.2), (-1.4, 2.08, 0.2), (-1.322, 2.2, 0.6), (-1.4, 2.181, 0.6), (-1.4, 2.2, 0.6365), (-1.0, 2.237, 0.6), (-1.0, 2.453, 1.0), (-1.4, 2.422, 1.0), (-1.0, 2.6, 1.267), (-1.4, 2.657, 1.4), (-1.0, 2.808, 1.8), (-1.4, 2.808, 1.8), (-1.4, 2.851, 2.2), (-1.0, 3.0, 2.498), (-1.4, 3.143, 2.6), (-1.4, 3.8, 2.714), (-1.4, 4.6, 2.714), (-0.2, 4.6, 2.502), (-0.2, 3.8, 2.482), (0.1068, 3.8, 2.2), (0.1087, 4.2, 2.2), (0.1443, 4.2, 1.8), (0.1443, 4.2, 0.2), (0.1492, 3.4, -0.6), (0.1424, 3.4, 1.0), (-0.0007664, 3.0, 1.4), (0.1215, 3.4, 1.8), (-0.2, 3.0, 2.132), (0.06568, 3.4, 2.2), (-0.2, 3.027, 2.2), (-0.2, 3.4, 2.455), (-0.6, 3.0, 2.468), (-0.2348, 3.0, 2.2), (-0.6, 3.274, 2.6), (-0.6, 3.8, 2.627), (-0.6, 2.855, 2.2), (-0.6, 2.811, 1.8), (-0.2, 2.942, 1.8), (-0.6, 2.67, 1.4), (-0.1552, 2.6, 1.0), (-0.2, 2.357, 0.6), (0.07717, 2.6, 0.2), (0.0839, 2.6, -0.6), (-0.2, 2.25, -1.0), (0.1434, 2.6, -1.0), (-0.3606, 2.2, -0.6), (-0.3142, 2.2, -1.0), (-0.2, 2.2, -1.237), (-0.6, 2.079, -1.4), (-0.2, 2.139, -1.4), (-0.6, 2.152, -1.0), (-0.2, 1.853, -1.8), (-0.2, 1.4, -2.083), (-0.6, 1.0, -2.151), (-0.2, 1.0, -2.153), (-0.2, 0.6, -2.151), (-0.2, -0.2, -2.151), (-0.2, -1.0, -2.151), (-0.2, -1.8, -1.826), (-0.6, -1.826, -1.8), (-0.6, -2.079, -1.4), (-0.2, -2.079, -1.4), (-0.2, -2.151, -1.0), (-0.6, -2.151, -0.6), (-0.6, -2.151, 0.2), (0.2, -2.151, 0.2), (0.2, -2.151, 1.0), (0.2, -1.906, 1.8), (0.2, -1.677, 2.2), (0.2, -1.467, 3.0), (0.2, -1.468, 3.8), (0.2, -1.4, 4.443), (-0.2, -1.325, 4.6), (0.6, -1.0, 5.255), (0.2, -0.8269, 5.4), (0.6, -0.9239, 5.4), (0.2, -0.6, 5.785), (0.6, -0.7382, 5.8), (0.6, -0.6, 6.05), (0.2, -0.5914, 5.8), (0.6, -0.4825, 6.2), (0.2, -0.2, 6.385), (0.6, -0.07423, 6.6), (0.2, 0.2, 6.984), (0.6, 0.2, 6.882), (0.2, 0.2099, 7.0), (0.2, 0.4976, 7.4), (0.6, 0.6, 7.313), (0.2, 0.6, 7.492), (0.2, 1.0, 7.696), (0.2, 2.6, 7.739), (0.6, 3.0, 7.615), (0.2, 3.4, 7.746), (0.6, 3.4, 7.636), (0.6, 3.8, 7.565), (0.2, 4.2, 7.5), (0.2, 4.6, 7.34), (0.6, 4.6, 7.256), (0.6, 5.0, 7.189), (0.2, 5.4, 7.256), (0.2, 6.2, 7.116), (1.0, 5.4, 7.137), (1.0, 4.6, 7.162), (0.6206, 4.2, 7.4), (1.0, 3.733, 7.4), (1.0, 3.4, 7.43), (1.0, 3.8, 7.385), (1.05, 3.4, 7.4), (1.0, 3.0, 7.364), (1.0, 2.6, 7.275), (0.8726, 2.6, 7.4), (0.8628, 1.8, 7.4), (1.0, 2.2, 7.24), (1.0, 1.4, 7.24), (1.0, 1.0, 7.178), (0.8037, 1.0, 7.4), (0.9443, 0.6, 7.0), (1.0, 0.6, 6.949), (1.146, 1.0, 7.0), (1.187, 1.8, 7.0), (1.0, 0.2, 6.69), (1.252, 0.2, 6.6), (1.0, -0.2, 6.44), (1.0, -0.6, 6.075), (-0.04095, -0.2, 6.2), (1.0, -0.8994, 5.4), (1.0, -1.0, 5.179), (1.0, -1.092, 5.0), (0.6, -1.355, 4.6), (1.0, -1.28, 4.6), (0.6, -1.4, 4.472), (1.0, -1.382, 4.2), (0.9669, -1.4, 3.8), (0.9439, -1.4, 3.0), (-0.6, -1.4, 4.428), (-0.6, -1.466, 3.0), (-0.6, -1.677, 2.2), (-1.0, -1.8, 1.991), (-0.6, -1.906, 1.8), (-1.4, -2.079, -0.6), (-1.4, -2.001, -1.4), (-1.4, -1.8, -1.722), (-1.0, -1.826, -1.8), (-1.0, -1.8, -1.826), (-1.4, -1.4, -2.001), (-1.4, -1.722, -1.8), (-1.0, -1.0, -2.151), (-1.722, -1.8, -1.4), (-1.8, -1.8, -1.205), (-1.826, -1.8, -0.6), (-1.826, -1.8, 0.2), (-1.831, -1.8, 1.0), (-1.8, -1.8, 1.352), (-1.4, -2.079, 1.0), (-1.8, -1.679, 1.8), (-1.4, -1.642, 2.2), (-1.4, -1.466, 3.8), (-1.4, -1.4, 4.428), (0.6, -1.498, 2.6), (0.6, -1.8, 1.99), (0.6, -2.081, 1.4), (1.0, -2.151, 1.0), (0.6, -2.151, 0.6), (1.0, -2.151, 0.6), (1.0, -2.151, 0.2), (0.6, -2.151, -0.2), (1.0, -2.151, -0.2), (1.0, -2.151, -0.6), (0.6, -2.151, -1.0), (0.6, -2.079, -1.4), (1.0, -2.079, -1.4), (1.0, -1.826, -1.8), (0.6, -1.8, -1.826), (1.0, -1.8, -1.826), (1.0, -1.4, -2.079), (0.6, -1.0, -2.151), (1.0, -0.6, -2.16), (0.6, -0.6, -2.152), (1.0, -0.2181, -2.2), (0.9633, -0.2, -2.2), (0.6, -0.2, -2.172), (1.0, -0.2, -2.203), (0.6, 0.2, -2.217), (1.0, 0.2, -2.272), (0.6, 0.6, -2.267), (0.6, 1.4, -2.267), (0.7616, 1.8, -2.2), (0.6, 1.641, -2.2), (0.6, 1.8, -2.143), (0.2, 1.4, -2.152), (0.3755, 1.4, -2.2), (0.2, 1.8, -1.977), (0.2, 1.116, -2.2), (0.2, 1.0, -2.203), (0.1872, 1.0, -2.2), (0.2, 0.9305, -2.2), (0.2, 0.2, -2.164), (0.4962, 0.2, -2.2), (1.175, -0.2, -2.2), (0.2, -0.6, -2.151), (0.2, -0.2, -2.152), (1.205, -1.8, -1.8), (0.2, -1.826, -1.8), (0.2, -2.079, -1.4), (0.2, -2.151, -0.6), (0.2, 2.047, -1.8), (-0.07019, 2.2, -1.4), (-0.3671, 2.2, 0.2), (-0.6, 2.456, 1.0), (-0.6, 5.4, 2.63), (-1.0, 5.8, 2.749), (-0.6, 6.2, 2.834), (-1.0, 6.258, 3.0), (-1.206, 6.2, 3.0), (-1.4, 5.8, 2.779), (-1.4, 6.177, 3.0), (-1.4, 6.2, 3.02), (-1.4, 5.4, 2.714), (-1.751, 2.6, 1.4), (-1.8, 1.829, 0.2), (-1.8, 1.826, -0.6), (-1.722, 1.4, -1.8), (-2.265, -0.2, 5.0), (-3.0, 0.7031, 4.6), (-2.947, 0.6, 4.2), (-2.832, 0.6, 3.8), (-2.93, 1.0, 3.8), (-2.632, 2.2, 3.0), (-2.865, 2.2, 3.4), (-3.0, 2.6, 3.299), (-3.077, 2.6, 3.4), (-3.0, 2.2, 3.651), (-2.777, 4.6, 7.0), (-2.6, 4.2, 7.292), (-2.6, 4.6, 7.087), (-2.6, 4.886, 7.0), (-2.537, 5.0, 7.0), (-2.6, 5.4, 6.982), (-2.6, 6.2, 6.662), (-2.6, 6.259, 6.6), (-2.6, 6.484, 6.2), (-2.6, 6.536, 5.4), (-2.6, 6.534, 3.8), (-2.6, 6.2, 3.067), (-3.0, 5.8, 3.013), (-2.983, 5.8, 3.0), (-3.0, 5.767, 3.0), (-2.6, 4.2, 2.746), (-2.279, 2.2, 1.4), (-2.219, 1.8, 1.0), (-1.4, 6.476, 3.4), (-1.0, 6.564, 3.4), (-1.257, 6.6, 3.8), (-0.8925, 6.6, 3.4), (-1.4, 6.579, 5.8), (-1.275, 6.6, 5.4), (-1.111, 6.6, 6.2), (-1.4, 6.531, 6.2), (-1.0, 6.6, 6.317), (-1.0, 6.444, 6.6), (-1.4, 6.316, 6.6), (-0.6515, 6.6, 6.6), (-1.4, 5.8, 6.954), (-1.0, 6.2, 6.839), (-1.0, 5.889, 7.0), (-1.105, 5.8, 7.0), (-1.0, 5.8, 7.029), (-1.4, 5.4, 7.017), (-1.4, 4.6, 7.187), (-1.4, 4.2, 7.439), (-1.4, 2.6, 7.75), (0.2, 6.6, 6.822), (0.2, 6.917, 6.2), (0.6, 5.375, 1.8), (1.049, 5.0, -1.8), (1.105, 5.4, -1.4), (1.0, 6.884, 4.6), (2.6, 3.8, 7.049), (2.2, 3.4, 7.082), (2.6, 3.414, 7.0), (2.59, 3.4, 7.0), (2.6, 3.4, 6.997), (2.2, 3.0, 6.923), (1.291, 2.6, 7.0), (2.2, 2.2, 6.603), (2.2, 2.186, 6.6), (2.2, 1.8, 6.563), (1.8, -0.9759, 3.0), (1.754, -1.0, 2.2), (1.428, -1.4, 2.2), (1.8, -1.0, 2.114), (1.8, -1.367, 1.8), (1.8, -1.4, 1.771), (1.973, -1.0, 1.8), (2.136, -1.0, 1.4), (2.079, -1.4, 1.0), (2.199, -1.0, 1.0), (2.079, -1.4, 0.6), (2.079, -1.4, -0.2), (2.197, -1.0, -0.6), (2.079, -1.4, -1.0), (2.185, -1.0, -1.0), (2.001, -1.4, -1.4), (2.095, -1.0, -1.4), (2.2, -0.6038, -1.4), (2.2, -0.6, -1.403), (1.83, -1.0, -1.8), (2.2, -0.2, -1.688), (2.073, -0.2, -1.8), (2.478, -0.2, -1.4), (2.339, -0.6, -1.0), (2.2, -0.9904, -0.6), (2.386, -0.6, -0.6), (2.2, -0.9961, -0.2), (2.2, -0.9961, 0.6), (1.826, -1.8, -1.0), (1.826, -1.8, -0.6), (2.2, -0.822, 1.4), (1.8, -1.722, 1.4), (2.2, -0.6, 1.776), (2.192, -0.6, 1.8), (1.8, -0.937, 2.2), (2.2, 0.2, -1.914), (2.419, 0.2, -1.8), (1.867, 0.6, -2.2), (2.14, 1.4, -2.2), (2.2, 1.8, -2.164), (1.9, 1.8, -2.2), (2.6, 6.778, 6.2)], [], [(2, 76, 4), (3, 2, 0), (403, 445, 402), (8, 5, 299), (1052, 311, 9, 312), (1052, 312, 401, 400), (312, 14, 313, 401), (1032, 453, 1031), (15, 87, 16), (11, 10, 298), (320, 22, 23), (92, 91, 284, 283), (413, 411, 321), (17, 89, 91), (102, 25, 24), (21, 20, 93), (413, 321, 419), (318, 316, 19, 20), (25, 322, 24), (22, 21, 97), (320, 318, 20, 22), (99, 23, 22, 97), (113, 34, 112), (26, 25, 102), (1089, 33, 1090), (451, 452, 400), (306, 309, 398), (169, 285, 284), (26, 1102, 25), (204, 203, 205), (1100, 1101, 26, 27), (181, 180, 105), (1099, 27, 28), (229, 222, 112, 223), (31, 1086, 30), (1098, 27, 1099), (48, 49, 47), (38, 40, 1063, 1097), (110, 109, 223, 111), (1066, 1096, 1097), (225, 224, 227, 185), (34, 1090, 33, 112), (1095, 35, 1096), (36, 35, 34), (1099, 28, 1083), (35, 38, 1097, 1096), (37, 115, 117), (250, 283, 284), (119, 120, 39), (50, 51, 377, 374), (42, 44, 372, 371), (215, 125, 235), (45, 46, 44), (46, 48, 47), (44, 47, 373, 372), (135, 51, 50, 134), (47, 50, 374, 373), (129, 130, 213), (1057, 1058, 57), (145, 148, 151), (1062, 52, 53, 54), (210, 211, 215), (149, 146, 152), (59, 58, 55), (61, 60, 150, 62), (1057, 57, 58, 61), (148, 66, 151), (145, 151, 62, 150), (64, 62, 65, 74), (367, 364, 1063), (67, 149, 155), (251, 283, 250), (65, 69, 73), (89, 90, 91), (65, 66, 68, 69), (67, 68, 66), (165, 166, 82), (75, 74, 76, 3), (73, 71, 78, 77), (72, 71, 70), (225, 186, 229), (313, 16, 314, 402), (299, 77, 78), (90, 168, 169), (93, 20, 19), (78, 79, 81, 298), (80, 81, 79), (305, 303, 304), (81, 80, 165, 82), (86, 85, 84, 83), (287, 288, 286), (87, 85, 90, 88), (96, 98, 97), (186, 262, 273), (285, 246, 248), (321, 23, 101, 24), (222, 229, 187, 230), (176, 177, 101), (93, 94, 96), (97, 98, 100, 99), (98, 94, 95, 171), (103, 27, 26), (176, 101, 99, 173), (272, 263, 273), (104, 28, 27, 103), (29, 28, 104), (28, 29, 1085), (75, 64, 74), (105, 106, 104), (104, 106, 107, 29), (108, 106, 226, 109), (228, 226, 106), (124, 42, 41, 123), (108, 109, 110), (226, 227, 224), (208, 204, 205), (189, 231, 188), (117, 118, 121, 119), (115, 116, 117), (235, 124, 123, 233), (296, 52, 51, 135), (232, 233, 122), (214, 130, 125), (130, 129, 128, 127), (129, 131, 128), (128, 131, 134, 49), (212, 136, 132, 213), (133, 131, 132), (56, 58, 57), (132, 136, 133), (132, 129, 213), (141, 142, 140), (139, 55, 53), (207, 206, 143), (60, 140, 142, 150), (142, 141, 207, 143), (147, 146, 144), (145, 146, 149, 148), (169, 287, 285), (68, 155, 156, 157), (149, 152, 154, 155), (241, 240, 239), (198, 196, 236), (167, 168, 86), (261, 178, 260), (159, 158, 156), (158, 159, 160), (162, 161, 158, 160), (163, 162, 160), (162, 163, 164), (166, 165, 162, 164), (167, 166, 164), (86, 168, 90, 85), (166, 167, 86), (169, 168, 290, 287), (167, 290, 168), (290, 288, 287), (287, 286, 285), (175, 257, 176), (267, 266, 279), (178, 103, 26, 102), (254, 256, 172), (171, 172, 256, 174), (174, 173, 100, 98), (590, 1018, 589), (225, 185, 186), (313, 15, 16), (180, 181, 179), (180, 179, 182), (182, 179, 261, 183), (187, 186, 273, 263), (284, 249, 250), (189, 190, 191, 234), (192, 190, 193), (195, 197, 193, 194), (190, 194, 193), (243, 280, 265), (258, 269, 259), (217, 218, 234), (197, 198, 199), (199, 204, 197), (195, 196, 197), (198, 200, 199), (204, 199, 201, 203), (200, 202, 199), (152, 147, 201, 153), (152, 146, 147), (238, 241, 239), (207, 141, 138), (177, 176, 257), (261, 260, 262), (213, 211, 212), (218, 232, 220), (137, 296, 135, 136), (219, 218, 217), (217, 191, 216), (209, 216, 191, 192), (220, 118, 221), (234, 218, 220, 231), (216, 219, 217), (218, 233, 232), (155, 154, 156), (224, 225, 223), (226, 224, 109), (227, 226, 228), (248, 249, 284), (221, 116, 114), (135, 133, 136), (208, 193, 197, 204), (121, 118, 220, 232), (116, 221, 118), (218, 219, 233), (138, 140, 139), (216, 210, 219), (221, 114, 222), (237, 202, 236), (209, 192, 193, 208), (231, 189, 234), (231, 220, 221, 230), (144, 203, 201, 147), (202, 200, 236), (238, 236, 281, 280), (277, 276, 250), (248, 247, 249), (160, 159, 239), (280, 243, 242, 241), (248, 246, 247), (245, 244, 243), (266, 247, 245, 265), (275, 251, 250), (63, 64, 1053), (252, 254, 282), (270, 252, 251), (257, 255, 258), (260, 259, 273, 262), (258, 259, 257), (253, 254, 252), (174, 256, 175), (255, 254, 253), (257, 175, 256, 255), (281, 195, 264), (264, 188, 187, 263), (186, 184, 262), (802, 797, 800), (81, 82, 83), (184, 183, 262), (185, 184, 186), (397, 306, 398, 1047), (266, 265, 279), (280, 281, 265), (1048, 398, 399), (263, 272, 267, 279), (249, 247, 278), (195, 194, 264), (276, 267, 268), (247, 246, 245), (274, 268, 269), (243, 265, 245), (271, 270, 269), (269, 268, 272), (271, 269, 258), (253, 271, 258), (274, 275, 268), (270, 274, 269), (276, 277, 267), (636, 621, 622), (275, 276, 268), (241, 238, 280), (277, 278, 267), (196, 281, 236), (273, 259, 269, 272), (266, 278, 247), (278, 266, 267), (112, 111, 223), (237, 236, 238), (154, 237, 238), (194, 189, 188), (312, 12, 14), (252, 271, 253), (251, 274, 270), (256, 254, 255), (250, 276, 275), (270, 271, 252), (249, 278, 277), (239, 291, 160), (285, 286, 244, 246), (286, 288, 289, 242), (164, 163, 289), (1049, 403, 402), (246, 244, 245), (10, 8, 299), (291, 240, 289), (160, 291, 289, 163), (240, 291, 239), (12, 312, 9), (282, 283, 251, 252), (201, 202, 237, 153), (206, 207, 205), (206, 203, 144), (200, 198, 236), (196, 198, 197), (225, 229, 223), (205, 207, 138), (264, 194, 188), (214, 215, 211, 213), (210, 209, 211), (159, 156, 239), (217, 234, 191), (277, 250, 249), (191, 190, 192), (215, 235, 219, 210), (404, 315, 405), (232, 122, 121), (153, 237, 154), (190, 189, 194), (137, 136, 212), (209, 208, 212), (315, 316, 405), (184, 185, 183), (182, 292, 180), (259, 260, 177, 257), (244, 286, 242), (290, 167, 164), (289, 288, 290, 164), (45, 127, 46), (161, 162, 165, 80), (293, 161, 80), (161, 293, 294), (244, 242, 243), (157, 158, 161, 294), (72, 157, 294), (242, 240, 241), (158, 157, 156), (67, 155, 68), (203, 206, 205), (298, 81, 13), (157, 70, 68), (295, 149, 67), (149, 295, 148), (143, 206, 144), (146, 145, 144), (142, 143, 144, 145), (40, 41, 1063), (211, 209, 212), (141, 140, 138), (140, 59, 139), (142, 145, 150), (248, 284, 285), (209, 210, 216), (63, 1057, 61), (127, 128, 48, 46), (131, 129, 132), (126, 125, 130, 127), (222, 113, 112), (196, 195, 281), (114, 116, 115), (116, 118, 117), (233, 219, 235), (123, 122, 233), (230, 221, 222), (108, 110, 107), (30, 110, 32), (228, 106, 105, 292), (13, 11, 298), (181, 105, 104, 103), (109, 224, 223), (32, 110, 111), (178, 179, 181), (231, 230, 188), (261, 179, 178), (173, 175, 176), (173, 174, 175), (172, 171, 95), (99, 100, 173), (634, 637, 590), (282, 254, 172), (88, 90, 89), (82, 166, 86), (84, 297, 83), (82, 86, 83), (401, 313, 402, 449), (79, 293, 80), (84, 85, 87), (299, 78, 298, 10), (293, 79, 294), (302, 304, 303), (311, 310, 6), (304, 302, 0), (306, 305, 304, 307), (309, 308, 1104, 310), (452, 399, 1052, 400), (4, 1104, 308, 1), (14, 297, 15), (314, 18, 315, 404), (181, 103, 178), (1047, 876, 397), (307, 1, 308), (317, 406, 405), (319, 320, 1050), (305, 306, 397), (316, 315, 19), (319, 1051, 317, 318), (63, 62, 64), (408, 319, 1050), (21, 22, 20), (419, 417, 413), (422, 420, 419), (323, 322, 1103), (325, 324, 1101), (323, 1103, 1101, 324), (1074, 1075, 1089), (949, 338, 977), (960, 961, 324, 326), (325, 327, 326), (332, 333, 335), (958, 960, 959), (327, 330, 329, 328), (326, 327, 328), (329, 330, 331), (329, 331, 333, 332), (334, 329, 332), (336, 952, 332, 335), (339, 337, 1082, 340), (336, 337, 338), (342, 340, 1078, 345), (339, 341, 977, 338), (342, 343, 341), (344, 345, 1091, 347), (342, 345, 343), (943, 346, 942), (942, 346, 348, 349), (1094, 1068, 354), (354, 352, 353, 1094), (356, 354, 360, 357), (352, 354, 355), (360, 359, 358, 357), (358, 362, 361), (361, 362, 365, 363), (359, 362, 358), (365, 366, 364), (908, 909, 364, 367), (368, 905, 907), (41, 371, 367, 1063), (369, 371, 370), (899, 853, 901), (1072, 1073, 1090), (351, 350, 353), (898, 856, 899), (882, 392, 394), (47, 49, 50), (376, 377, 380, 378), (379, 380, 381), (878, 879, 882), (1089, 1088, 33), (371, 368, 367), (370, 371, 372), (1062, 1061, 383), (1057, 63, 1055), (385, 383, 1060, 387), (382, 383, 384, 381), (1058, 390, 387), (390, 389, 388, 386), (387, 390, 386), (388, 389, 391), (392, 393, 1054, 394), (389, 393, 391), (877, 874, 878), (876, 875, 877, 397), (390, 1058, 393), (1047, 458, 876), (876, 460, 462), (873, 878, 874), (306, 308, 309), (450, 451, 400), (310, 311, 309), (987, 450, 449), (520, 519, 791), (446, 449, 445), (375, 898, 374), (369, 368, 371), (91, 90, 169), (366, 1097, 1063), (419, 321, 24, 322), (1051, 319, 408), (409, 407, 406, 408), (263, 279, 264), (871, 872, 464), (409, 410, 411, 412), (415, 435, 436), (818, 817, 799), (421, 420, 422), (418, 420, 424), (414, 435, 415), (429, 416, 418, 424), (324, 961, 962, 323), (38, 39, 40), (425, 427, 424), (423, 420, 421), (420, 423, 424), (424, 423, 426, 425), (424, 427, 428, 429), (798, 437, 434, 799), (435, 434, 437, 436), (431, 430, 428), (430, 431, 432), (433, 432, 799, 434), (435, 414, 416), (430, 433, 429), (412, 413, 417, 414), (820, 818, 432), (449, 448, 987), (988, 450, 987), (446, 445, 444), (443, 403, 441), (442, 441, 440), (441, 442, 443), (403, 443, 444, 445), (447, 446, 444), (446, 447, 448), (445, 449, 402), (592, 1017, 590, 637), (1029, 450, 988), (1042, 461, 1040), (457, 458, 456), (1047, 454, 456, 458), (460, 459, 461), (459, 458, 457), (458, 459, 460), (461, 459, 457, 1040), (462, 460, 461), (875, 463, 464, 872), (867, 886, 884), (866, 466, 865, 887), (498, 699, 698, 497), (866, 867, 868), (495, 467, 466), (871, 870, 879), (1046, 496, 495, 466), (867, 866, 886), (482, 481, 483, 848), (850, 852, 479), (495, 494, 469, 467), (468, 469, 470, 862), (494, 493, 471, 469), (859, 470, 471, 472), (473, 471, 493, 492), (707, 493, 494), (476, 474, 473, 475), (477, 476, 475), (477, 475, 478), (477, 479, 855, 476), (480, 479, 478), (850, 479, 481, 482), (481, 484, 483), (492, 491, 473), (933, 932, 910), (487, 488, 486), (488, 490, 489), (711, 486, 488, 489), (469, 468, 467), (489, 492, 708, 709), (475, 473, 491), (357, 358, 935), (761, 722, 721, 754), (512, 511, 1031), (694, 692, 496), (509, 1015, 1014), (700, 695, 651), (505, 506, 507), (691, 692, 694), (510, 1030, 511), (502, 503, 504), (501, 500, 1044, 503), (504, 503, 1043, 506), (1042, 1041, 1043), (507, 506, 1038, 508), (1016, 510, 511, 1017), (1036, 508, 1038, 1039), (1028, 512, 1031, 452), (513, 1026, 514), (1023, 583, 518), (586, 517, 518, 583), (517, 516, 993), (515, 514, 991, 516), (517, 586, 1021, 515), (792, 518, 517, 993), (519, 1023, 518), (800, 801, 802), (587, 588, 589), (540, 537, 995), (521, 574, 519, 520), (570, 574, 521), (569, 521, 568), (522, 520, 790, 523), (524, 523, 525), (788, 787, 526), (525, 523, 788, 526), (522, 524, 568, 521), (996, 773, 542), (527, 526, 528), (527, 528, 530, 529), (531, 527, 529), (530, 534, 533, 532), (529, 530, 532), (533, 534, 535), (537, 535, 779, 995), (533, 536, 1025, 532), (536, 537, 539, 538), (996, 541, 540, 995), (735, 734, 727), (720, 719, 753), (545, 546, 543), (546, 548, 549), (544, 543, 542), (543, 544, 545), (547, 546, 545), (546, 547, 548), (733, 549, 762, 732), (766, 765, 764), (652, 649, 655), (551, 552, 555, 553), (745, 747, 746), (556, 554, 555), (743, 740, 724), (539, 540, 553), (556, 555, 760, 759), (1025, 538, 556, 558), (557, 554, 538), (560, 558, 559), (529, 1024, 531), (561, 560, 559), (560, 561, 562), (564, 563, 560, 562), (563, 565, 531, 1024), (565, 564, 671, 566), (580, 579, 584, 582), (1005, 575, 571), (572, 570, 573), (780, 779, 535), (570, 521, 569), (570, 571, 575, 573), (576, 577, 578), (574, 570, 572), (581, 580, 582), (573, 576, 580, 572), (577, 576, 575), (636, 579, 576, 621), (585, 588, 587), (585, 587, 586), (551, 553, 540), (629, 633, 623), (590, 589, 635, 634), (637, 632, 591), (660, 664, 662), (597, 596, 598), (597, 1013, 507, 1014), (593, 592, 591), (593, 596, 595, 594), (592, 593, 594), (595, 596, 597), (1013, 597, 598, 599), (630, 624, 603), (602, 603, 608, 604), (600, 631, 630), (625, 608, 603), (608, 607, 606, 604), (656, 657, 704), (606, 607, 609), (697, 698, 610, 650), (614, 615, 612), (646, 648, 615), (613, 612, 611), (612, 613, 614), (612, 615, 648, 650), (616, 615, 614), (623, 622, 618, 628), (646, 615, 617), (617, 618, 644), (749, 748, 754), (733, 550, 549), (578, 620, 621), (624, 630, 629), (603, 624, 625), (628, 627, 626, 625), (632, 631, 601, 638), (626, 627, 611), (626, 608, 625), (591, 632, 638), (633, 629, 631, 632), (600, 601, 631), (634, 633, 637), (645, 644, 659), (588, 584, 579), (436, 437, 407), (622, 619, 618), (644, 643, 660, 659), (688, 700, 701), (1000, 676, 678), (648, 649, 650), (609, 698, 699), (623, 633, 634), (642, 639, 640, 641), (661, 1000, 999), (633, 632, 637), (618, 617, 616), (704, 657, 706), (648, 647, 655, 649), (750, 677, 678, 676), (758, 672, 562), (652, 653, 651), (654, 655, 656, 702), (653, 652, 654), (657, 656, 658), (1001, 1000, 661), (706, 659, 660, 999), (666, 667, 668), (757, 755, 672), (663, 665, 662), (661, 662, 1002), (665, 667, 666), (662, 665, 666, 1002), (1003, 1004, 1005), (669, 673, 666, 668), (671, 564, 562), (562, 672, 669, 671), (746, 747, 748), (672, 758, 757), (696, 694, 496), (683, 680, 709), (752, 998, 679), (678, 679, 680, 681), (678, 677, 752, 679), (710, 709, 680), (683, 682, 680), (708, 684, 683, 709), (701, 685, 686, 688), (708, 687, 685, 684), (686, 690, 689, 688), (763, 762, 549), (707, 687, 493), (693, 689, 691), (736, 551, 734), (651, 695, 694, 696), (999, 681, 706), (614, 628, 616), (658, 656, 655, 647), (716, 485, 715), (654, 701, 700), (487, 480, 488), (695, 693, 691), (732, 730, 733), (693, 695, 688), (705, 703, 704), (702, 701, 654), (656, 704, 703, 702), (686, 707, 690), (682, 705, 704, 706), (695, 700, 688), (689, 693, 688), (712, 714, 715), (707, 686, 687), (485, 484, 486), (710, 711, 709), (710, 712, 711), (755, 757, 756), (713, 712, 710), (712, 713, 714), (712, 715, 485, 486), (717, 753, 719), (718, 716, 717), (932, 933, 718, 719), (513, 512, 1028), (930, 721, 722), (747, 761, 754), (726, 735, 727), (728, 925, 727), (722, 723, 725, 927), (724, 725, 723), (740, 739, 724), (725, 724, 739, 726), (754, 721, 720), (730, 727, 734, 733), (729, 728, 730), (920, 731, 730, 732), (832, 762, 763, 831), (729, 730, 731), (742, 741, 740), (840, 842, 914, 929), (985, 444, 793), (579, 636, 635, 588), (405, 407, 437), (737, 739, 738), (738, 739, 740, 741), (736, 737, 738), (794, 810, 793), (743, 742, 740), (745, 744, 742, 743), (755, 756, 746, 748), (744, 745, 746), (325, 326, 324), (926, 725, 726), (761, 723, 722), (677, 751, 752), (752, 751, 714), (486, 711, 712), (750, 751, 677), (756, 759, 760, 744), (757, 758, 559), (742, 744, 760), (558, 556, 759, 559), (716, 715, 717), (692, 689, 690), (724, 723, 761, 743), (552, 741, 760, 555), (751, 750, 753), (832, 976, 975), (829, 763, 764, 765), (827, 981, 967), (766, 767, 765), (828, 765, 770, 827), (768, 767, 766), (767, 768, 769), (771, 770, 767, 769), (772, 771, 769), (826, 771, 773, 774), (541, 550, 734, 551), (777, 778, 776), (779, 778, 777), (778, 779, 780), (782, 781, 778, 780), (783, 782, 780), (994, 785, 784, 783), (787, 786, 785), (523, 790, 789, 788), (786, 788, 789, 811), (809, 790, 791, 810), (800, 798, 799, 817), (796, 794, 793), (995, 775, 996), (815, 816, 984), (986, 985, 993), (812, 813, 814), (448, 449, 446), (819, 821, 818), (795, 796, 797), (800, 797, 438, 798), (432, 818, 799), (886, 866, 887), (911, 845, 846), (41, 42, 371), (822, 821, 819), (770, 824, 827), (984, 782, 784), (805, 804, 803), (804, 805, 806), (806, 805, 808, 807), (806, 809, 810, 794), (840, 841, 842), (804, 795, 802), (808, 811, 807), (808, 803, 813, 812), (811, 808, 812), (765, 767, 770), (983, 816, 817), (808, 805, 803), (802, 801, 813, 803), (818, 820, 819), (824, 825, 827), (922, 833, 834, 919), (771, 824, 770), (822, 819, 823), (822, 823, 825, 824), (826, 822, 824), (763, 829, 831), (835, 919, 834), (832, 975, 833), (728, 729, 924), (841, 938, 842), (931, 930, 913), (839, 838, 980), (835, 834, 978, 837), (837, 836, 835), (837, 838, 836), (836, 839, 915, 916), (842, 936, 843), (914, 843, 844, 912), (943, 942, 941), (836, 838, 839), (912, 913, 914), (936, 842, 938, 937), (930, 928, 929), (336, 338, 950), (931, 913, 912), (934, 844, 935, 358), (512, 513, 1018), (903, 849, 904), (492, 493, 687, 708), (690, 494, 495, 692), (889, 887, 891), (903, 902, 849), (854, 856, 855), (855, 852, 853, 854), (850, 851, 852), (857, 856, 898, 858), (855, 856, 857, 900), (476, 855, 900), (397, 877, 396, 305), (893, 892, 860), (863, 861, 860, 892), (479, 480, 481), (888, 886, 887), (720, 931, 911, 932), (863, 892, 890), (846, 847, 910), (882, 879, 870, 880), (881, 869, 867), (866, 465, 1046, 466), (395, 394, 1053), (399, 398, 311, 1052), (879, 873, 872, 871), (875, 874, 877), (885, 884, 886), (881, 880, 869), (883, 880, 881), (884, 883, 881, 867), (363, 364, 909), (907, 906, 908), (895, 888, 887, 889), (867, 869, 868), (375, 897, 898), (891, 865, 864, 863), (890, 892, 893, 894), (379, 381, 894), (1059, 885, 888), (889, 894, 381, 895), (890, 889, 891), (384, 385, 895), (462, 875, 876), (890, 894, 889), (861, 863, 862), (896, 893, 860), (896, 858, 898, 897), (858, 860, 859), (859, 860, 861), (851, 901, 853), (474, 857, 472), (487, 484, 481), (381, 380, 382), (857, 858, 859, 472), (472, 471, 473), (471, 470, 469), (902, 901, 851, 849), (851, 853, 852), (907, 905, 904, 906), (910, 848, 483), (353, 1071, 1094), (363, 909, 934), (902, 903, 369, 370), (890, 891, 863), (849, 851, 850), (906, 904, 847), (848, 847, 904), (914, 913, 930, 929), (848, 910, 847), (843, 914, 842), (927, 926, 929), (721, 930, 931), (912, 844, 845, 911), (928, 927, 929), (917, 918, 916), (920, 919, 921), (918, 917, 921, 919), (815, 800, 817), (941, 841, 980), (789, 790, 809), (728, 727, 730), (731, 923, 924, 729), (917, 923, 731), (923, 916, 924), (722, 928, 930), (718, 717, 719), (931, 912, 911), (960, 969, 961), (719, 720, 932), (972, 831, 971), (725, 926, 927), (728, 924, 925), (926, 915, 840, 929), (846, 908, 906, 847), (850, 482, 849), (849, 482, 848, 904), (716, 933, 485), (718, 933, 716), (911, 846, 910, 932), (846, 845, 909, 908), (355, 356, 936), (844, 934, 845), (916, 918, 836), (950, 949, 948), (942, 940, 941), (841, 941, 940, 938), (943, 944, 946, 344), (980, 944, 943, 941), (945, 946, 944), (949, 947, 948), (978, 948, 947, 945), (776, 778, 781), (957, 955, 958), (955, 954, 952, 953), (956, 955, 953), (954, 955, 957), (958, 955, 956, 973), (959, 957, 958), (964, 422, 962), (963, 962, 961), (962, 963, 964), (964, 963, 966, 965), (967, 964, 965), (966, 968, 965), (978, 834, 948), (966, 963, 961), (958, 973, 960), (968, 966, 969), (970, 968, 969), (971, 970, 969), (971, 960, 973, 972), (774, 775, 776), (950, 948, 951), (328, 334, 974, 957), (959, 328, 957), (966, 961, 969), (974, 954, 957), (962, 422, 323), (976, 956, 953, 975), (821, 826, 774), (953, 952, 951), (343, 345, 344), (950, 338, 949), (976, 973, 956), (977, 947, 949), (336, 950, 951, 952), (838, 979, 944, 980), (344, 346, 943), (343, 344, 946), (843, 936, 356, 935), (843, 935, 844), (720, 721, 931), (835, 836, 918), (821, 822, 826), (841, 840, 839, 980), (945, 944, 979), (978, 979, 837), (835, 918, 919), (837, 979, 838), (829, 765, 828), (834, 833, 951, 948), (919, 920, 922), (830, 970, 831), (965, 968, 970, 830), (828, 965, 830), (828, 830, 829), (774, 773, 996, 775), (982, 425, 981, 827), (825, 982, 827), (982, 825, 823), (762, 832, 833, 922), (827, 967, 828), (814, 784, 785, 786), (816, 983, 776, 781), (831, 972, 832), (817, 816, 815), (804, 802, 803), (801, 800, 815), (801, 815, 984, 814), (440, 796, 793, 442), (797, 796, 440), (443, 442, 793), (794, 795, 804, 806), (807, 809, 806), (448, 447, 985), (990, 989, 986), (991, 989, 990), (989, 991, 992), (987, 986, 989, 988), (796, 795, 794), (807, 811, 789), (811, 812, 786), (984, 816, 781), (814, 813, 801), (534, 994, 783), (786, 812, 814), (533, 535, 536), (782, 984, 781), (810, 791, 792), (784, 782, 783), (777, 776, 775), (637, 591, 592), (542, 772, 769, 544), (967, 965, 828), (675, 674, 676), (826, 824, 771), (997, 768, 766), (829, 830, 831), (772, 773, 771), (839, 840, 915), (774, 776, 983, 821), (548, 764, 549), (753, 717, 751), (748, 747, 754), (737, 736, 735), (726, 737, 735), (739, 737, 726), (742, 760, 741), (920, 921, 731), (358, 361, 934), (761, 745, 743), (926, 726, 727, 925), (922, 920, 732), (921, 917, 731), (749, 754, 720, 753), (713, 998, 714), (717, 715, 714, 751), (998, 713, 710), (703, 701, 702), (691, 689, 692), (685, 701, 703, 684), (691, 694, 695), (705, 682, 683), (679, 998, 710, 680), (684, 703, 705), (681, 682, 706), (1001, 1002, 675), (1002, 1001, 661), (675, 1002, 666, 673), (682, 681, 680), (678, 681, 999, 1000), (764, 763, 549), (489, 491, 492), (705, 683, 684), (1000, 1001, 676), (998, 752, 714), (676, 1001, 675), (520, 791, 790), (674, 673, 672, 755), (667, 1004, 1003, 668), (1005, 1004, 1007, 1006), (571, 1003, 1005), (669, 670, 671), (1007, 665, 663, 641), (1004, 667, 1007), (668, 670, 669), (643, 642, 664), (750, 676, 674, 749), (642, 641, 663), (690, 707, 494), (664, 663, 662), (669, 672, 673), (748, 749, 674, 755), (657, 658, 659), (627, 628, 614), (700, 653, 654), (653, 700, 651), (652, 655, 654), (643, 644, 618, 619), (706, 657, 659), (649, 652, 651), (651, 696, 649), (647, 646, 645), (648, 646, 647), (658, 645, 659), (667, 665, 1007), (641, 640, 1007), (664, 642, 663), (640, 639, 620), (625, 624, 628), (623, 634, 636, 622), (1019, 589, 1018), (697, 650, 649, 696), (639, 619, 620), (617, 615, 616), (1010, 1008, 1009), (1013, 1012, 504, 505), (613, 627, 614), (627, 613, 611), (643, 664, 660), (611, 612, 610), (647, 645, 658), (607, 608, 626, 611), (610, 607, 611), (604, 606, 1009, 1008), (605, 1011, 599), (1011, 1008, 1010), (1013, 599, 1011, 1012), (1008, 1011, 605), (502, 504, 1012), (635, 636, 634), (609, 607, 610), (609, 1009, 606), (642, 643, 639), (598, 601, 600), (605, 599, 602), (594, 595, 1014, 1015), (1018, 513, 514, 1019), (1020, 589, 1019), (572, 581, 574), (1026, 513, 1028), (1022, 1021, 586), (1021, 1022, 1020), (596, 593, 638, 601), (598, 596, 601), (599, 598, 600, 602), (638, 593, 591), (660, 662, 661, 999), (610, 612, 650), (698, 609, 610), (630, 603, 602, 600), (616, 628, 618), (1026, 1028, 1027), (1020, 1019, 1021), (624, 623, 628), (1022, 587, 1020), (587, 1022, 586), (687, 686, 685), (1020, 587, 589), (581, 1023, 519, 574), (584, 585, 583), (584, 583, 582), (621, 620, 619, 622), (1006, 640, 620, 578), (577, 1006, 578), (619, 639, 643), (1016, 1017, 592), (452, 451, 1028), (1003, 571, 569, 567), (670, 668, 1003, 567), (566, 670, 567), (575, 576, 573), (565, 524, 525, 531), (569, 568, 567), (539, 537, 540), (565, 566, 567, 568), (569, 571, 570), (746, 756, 744), (561, 758, 562), (758, 561, 559), (564, 565, 563), (554, 557, 553), (554, 556, 538), (738, 552, 736), (972, 976, 832), (576, 578, 621), (1042, 1043, 463), (734, 735, 736), (580, 576, 579), (975, 953, 951), (997, 766, 764, 548), (547, 997, 548), (552, 551, 736), (997, 547, 545), (773, 772, 542), (543, 546, 550), (1030, 1031, 511), (747, 745, 761), (984, 784, 814), (545, 544, 769), (810, 792, 985, 793), (675, 673, 674), (1025, 558, 563, 1024), (557, 539, 553), (539, 557, 538), (671, 670, 566), (534, 783, 780, 535), (546, 549, 550), (787, 788, 786), (530, 994, 534), (994, 530, 528), (524, 565, 568), (787, 785, 994, 528), (526, 787, 528), (560, 563, 558), (522, 523, 524), (536, 535, 537), (779, 777, 995), (527, 525, 526), (444, 443, 793), (525, 527, 531), (809, 807, 789), (521, 520, 522), (582, 1023, 581), (995, 777, 775), (588, 585, 584), (532, 1025, 1024), (516, 990, 993), (583, 585, 586), (992, 991, 514), (1021, 1019, 515), (991, 990, 516), (1027, 1028, 451, 1029), (503, 1044, 1043), (1031, 1030, 1032), (516, 517, 515), (1026, 992, 514), (791, 519, 518, 792), (1032, 1034, 453), (515, 1019, 514), (455, 453, 1034), (1035, 1034, 1032, 1033), (1036, 1035, 1033), (1035, 1037, 1034), (463, 461, 1042), (510, 1033, 1030), (1015, 509, 1016), (1033, 1032, 1030), (1036, 1033, 510), (509, 508, 1036, 510), (1041, 1040, 1038), (1040, 1041, 1042), (1043, 1041, 1038, 506), (1044, 500, 1045), (1045, 498, 497), (597, 1014, 595), (505, 507, 1013), (1014, 507, 508, 509), (502, 1012, 1011, 1010), (501, 502, 1010), (506, 505, 504), (499, 501, 1010, 1009), (499, 1009, 699, 498), (503, 502, 501), (590, 1017, 512, 1018), (499, 500, 501), (500, 499, 498), (699, 1009, 609), (753, 750, 749), (497, 698, 697), (478, 490, 488, 480), (484, 487, 486), (905, 903, 904), (356, 357, 935), (1017, 511, 512), (481, 480, 487), (326, 959, 960), (490, 491, 489), (900, 474, 476), (696, 496, 697), (900, 857, 474), (852, 855, 479), (933, 910, 483, 485), (478, 479, 477), (859, 861, 470), (500, 498, 1045), (862, 863, 864), (862, 864, 468), (861, 862, 470), (467, 468, 865), (541, 543, 550), (864, 865, 468), (869, 870, 868), (888, 895, 385, 1059), (460, 876, 458), (1016, 509, 510), (465, 1045, 497, 1046), (496, 692, 495), (873, 874, 872), (868, 870, 871), (392, 883, 884), (454, 1047, 1048), (873, 879, 878), (1039, 1040, 457), (462, 461, 463), (455, 1037, 456), (1039, 1035, 1036), (1037, 455, 1034), (455, 454, 453), (454, 455, 456), (871, 464, 1045, 465), (868, 871, 465), (1044, 464, 463, 1043), (541, 996, 542, 543), (733, 734, 550), (990, 986, 993), (448, 985, 986, 987), (594, 1016, 592), (440, 441, 439), (437, 798, 438), (926, 925, 915), (408, 410, 409), (436, 409, 415), (467, 865, 466), (431, 820, 432), (428, 427, 982, 823), (819, 820, 428, 823), (418, 417, 419), (426, 981, 425), (982, 427, 425), (970, 971, 831), (421, 422, 964), (426, 423, 421), (453, 1048, 399), (416, 417, 418), (1050, 410, 408), (420, 418, 419), (891, 887, 865), (415, 409, 412), (802, 795, 797), (1051, 408, 406), (450, 1029, 451), (441, 403, 1049), (462, 463, 875), (438, 1049, 404), (872, 874, 875), (405, 406, 407), (1040, 1039, 1038), (450, 400, 401, 449), (497, 697, 496, 1046), (398, 309, 311), (464, 1044, 1045), (367, 907, 908), (75, 300, 301), (375, 374, 377), (380, 377, 382), (1055, 1053, 1054), (1057, 1056, 1058), (1056, 1055, 1054), (1055, 1056, 1057), (1058, 1056, 1054, 393), (151, 66, 65), (56, 57, 1060), (589, 588, 635), (387, 1060, 57, 1058), (303, 305, 396), (64, 75, 301), (301, 395, 1053, 64), (880, 883, 882), (883, 392, 882), (483, 484, 485), (391, 392, 884), (388, 391, 884, 885), (1059, 388, 885), (393, 389, 390), (388, 1059, 386), (860, 858, 896), (882, 394, 395, 878), (1060, 1061, 54, 56), (854, 853, 899), (383, 1061, 1060), (384, 383, 385), (869, 880, 870), (386, 1059, 385), (384, 895, 381), (378, 379, 893), (376, 378, 893, 896), (897, 376, 896), (878, 395, 396, 877), (391, 393, 392), (376, 897, 375), (380, 379, 378), (375, 377, 376), (44, 46, 47), (382, 1062, 383), (969, 960, 971), (901, 372, 373, 899), (366, 1064, 1097), (1095, 1093, 34), (18, 91, 92), (1102, 26, 1101), (899, 373, 374, 898), (35, 37, 38), (1064, 366, 365, 362), (1065, 1064, 362), (1067, 1065, 360, 1068), (1064, 1065, 1066), (169, 284, 91), (1070, 1069, 1067, 1068), (1070, 1068, 1094, 1071), (1089, 1090, 1073, 1074), (1072, 1090, 1093), (1092, 1076, 1075, 1074), (1077, 1075, 1076), (31, 33, 1088), (1079, 1077, 1076, 1078), (1087, 1077, 1080, 1086), (1081, 1082, 335, 1084), (1080, 1079, 1081), (1081, 1085, 1086, 1080), (1093, 1070, 1072), (337, 335, 1082), (1084, 1083, 1081), (348, 1092, 1074), (1078, 1076, 1091, 345), (339, 340, 341), (333, 1084, 335), (1086, 1088, 1087), (1087, 1075, 1077), (1077, 1079, 1080), (1091, 1076, 1092), (1087, 1089, 1075), (283, 170, 92), (347, 1092, 348), (27, 1098, 1100), (350, 1073, 1071, 353), (1069, 1070, 1093, 1095), (1096, 1069, 1095), (1100, 325, 1101), (1069, 1096, 1066), (34, 35, 1095), (1097, 1064, 1066), (1067, 1069, 1066), (1065, 359, 360), (42, 43, 44), (1083, 1085, 1081), (361, 363, 934), (359, 1065, 362), (1072, 1070, 1071), (939, 937, 938), (937, 355, 936), (940, 939, 938), (355, 354, 356), (351, 353, 352), (351, 352, 355, 937), (365, 364, 363), (351, 937, 939), (350, 348, 1074, 1073), (945, 979, 978), (349, 940, 942), (947, 946, 945), (341, 343, 946, 947), (977, 341, 947), (347, 346, 344), (1091, 1092, 347), (1082, 1079, 1078, 340), (341, 340, 342), (347, 348, 346), (29, 30, 1086, 1085), (338, 337, 339), (1087, 1088, 1089), (954, 974, 952), (1083, 1084, 1098, 1099), (331, 1098, 333), (974, 334, 332), (330, 1100, 331), (327, 325, 1100), (329, 334, 328), (1100, 330, 327), (1101, 1103, 1102), (974, 332, 952), (335, 337, 336), (833, 975, 951), (845, 934, 909), (1102, 1103, 322), (433, 430, 432), (364, 366, 1063), (416, 429, 433, 435), (416, 414, 417), (430, 429, 428), (311, 6, 9), (230, 187, 188), (410, 1050, 411), (1048, 1047, 398), (317, 316, 318), (323, 422, 322), (413, 412, 411), (99, 101, 23), (406, 317, 1051), (411, 320, 23, 321), (18, 17, 91), (53, 52, 296), (111, 112, 33), (34, 1093, 1090), (315, 18, 92, 19), (1, 2, 4), (396, 395, 301), (260, 178, 102, 177), (409, 436, 407), (433, 434, 435), (454, 1048, 453), (404, 405, 437, 438), (402, 314, 404, 1049), (310, 7, 6), (303, 396, 301), (1104, 7, 310), (7, 4, 5), (14, 15, 313), (307, 308, 306), (1031, 453, 399, 452), (394, 1054, 1053), (0, 300, 3), (2, 3, 76), (300, 75, 3), (71, 72, 294), (157, 72, 70), (282, 172, 95, 170), (66, 295, 67), (69, 71, 73), (295, 66, 148), (153, 154, 152), (70, 71, 69), (70, 69, 68), (138, 137, 205), (239, 156, 154, 238), (1062, 54, 1061), (74, 73, 77, 76), (139, 59, 55), (59, 140, 60), (59, 60, 58), (53, 55, 54), (56, 55, 58), (54, 55, 56), (58, 60, 61), (282, 170, 283), (205, 137, 212, 208), (53, 296, 139), (131, 133, 134), (180, 292, 105), (126, 127, 45), (43, 45, 44), (901, 370, 372), (50, 49, 134), (126, 45, 43), (139, 296, 137, 138), (1079, 1082, 1081), (43, 124, 125, 126), (123, 41, 40, 120), (229, 186, 187), (117, 119, 39), (121, 120, 119), (1066, 1065, 1067), (38, 37, 117, 39), (25, 1102, 322), (121, 122, 120), (40, 39, 120), (36, 37, 35), (331, 1100, 1098), (115, 37, 36), (125, 124, 235), (333, 1098, 1084), (350, 349, 348), (120, 122, 123), (73, 74, 65), (30, 32, 31), (36, 113, 114, 115), (31, 32, 33), (107, 110, 30), (151, 65, 62), (33, 32, 111), (29, 107, 30), (1083, 28, 1085), (114, 113, 222), (14, 12, 13), (183, 261, 262), (227, 182, 183, 185), (255, 253, 258), (228, 182, 227), (272, 268, 267), (96, 97, 21), (96, 94, 98), (93, 96, 21), (43, 42, 124), (61, 62, 63), (240, 242, 289), (16, 17, 314), (36, 34, 113), (95, 94, 93), (177, 102, 24, 101), (317, 405, 316), (77, 299, 5), (415, 412, 414), (88, 89, 16), (98, 171, 174), (297, 84, 15), (84, 87, 15), (87, 88, 16), (83, 297, 14), (16, 89, 17), (11, 12, 9), (13, 81, 83, 14), (411, 1050, 320), (303, 301, 300, 302), (314, 17, 18), (8, 9, 6), (170, 93, 19, 92), (6, 5, 8), (1104, 4, 7), (6, 7, 5), (302, 300, 0), (304, 0, 1, 307), (8, 10, 9), (439, 438, 797), (422, 419, 322), (1062, 382, 52), (294, 79, 71), (95, 93, 170), (866, 868, 465), (1053, 1055, 63), (456, 1037, 1035, 1039), (457, 456, 1039), (1027, 1029, 988), (885, 886, 888), (1027, 988, 989, 992), (1026, 1027, 992), (447, 444, 985), (605, 602, 604), (629, 623, 624), (582, 583, 1023), (1006, 577, 575, 1005), (279, 265, 281, 264), (275, 274, 251), (213, 130, 214), (48, 128, 49), (214, 125, 215), (134, 133, 135), (387, 386, 385), (902, 370, 901), (797, 440, 439), (551, 540, 541), (854, 899, 856), (379, 894, 893), (905, 369, 903), (354, 1068, 360), (438, 439, 1049), (474, 472, 473), (478, 475, 491, 490), (1015, 1016, 594), (922, 732, 762), (617, 644, 645, 646), (1008, 605, 604), (792, 993, 985), (709, 711, 489), (368, 369, 905), (907, 367, 368), (630, 631, 629), (580, 581, 572), (1024, 529, 532), (1025, 536, 538), (759, 756, 757, 559), (738, 741, 552), (928, 722, 927), (202, 201, 199), (292, 182, 228), (11, 13, 12), (51, 52, 382, 377), (31, 1088, 1086), (319, 318, 320), (441, 1049, 439), (983, 817, 818, 821), (820, 431, 428), (107, 106, 108), (1072, 1071, 1073), (940, 349, 939), (939, 349, 350, 351), (426, 421, 964, 967), (981, 426, 967), (326, 328, 959), (972, 973, 976), (769, 768, 997, 545), (640, 1006, 1007), (555, 554, 553), (915, 925, 924, 916), (916, 923, 917), (77, 5, 4, 76), (0, 2, 1), (71, 79, 78), (9, 10, 11)])
me_mesh.polygons.foreach_set('use_smooth', [True] * 1763)
me_mesh.materials.append(mat_hair)
me_mesh.use_remesh_fix_poles = True
me_mesh.use_remesh_preserve_attributes = False
me_mesh.use_mirror_vertex_groups = False
me_mesh.update()

# ---- objects
ob_cube = bpy.data.objects.new('Cube', me_cube)
ob_empty = bpy.data.objects.new('Empty', None)
ob_cube_001 = bpy.data.objects.new('Cube.001', me_cube_002)
ob_right_eye_001 = bpy.data.objects.new('Right Eye.001', me_circle_001)
ob_right_eye_002 = bpy.data.objects.new('Right Eye.002', me_circle_003)
ob_mball_007 = bpy.data.objects.new('Mball.007', me_mesh)

# ---- transforms, parenting, visibility, modifiers, constraints
ob_cube.location = (-0.1201, 1.472, -0.04487)
ob_cube.rotation_euler = (8.112e-09, -0.3391, -4.739e-08)
ob_cube.scale = (0.9335, 1.03, 0.9335)
ob_cube.lock_rotations_4d = False
ob_cube.empty_display_type = 'ARROWS'
ob_cube.lineart.crease_threshold = 0.0
ob_empty.location = (2.116, -0.9167, 1.284)
ob_empty.rotation_euler = (1.571, 0.009823, 1.571)
ob_empty.empty_display_type = 'IMAGE'
ob_empty.empty_display_size = 5.0
ob_empty.lineart.crease_threshold = 0.0
ob_cube_001.location = (-0.7491, 0.02261, -0.7036)
ob_cube_001.rotation_euler = (0.0, -0.3776, 0.0)
ob_cube_001.scale = (0.08229, 0.2834, 0.1111)
ob_cube_001.lineart.crease_threshold = 0.0
ob_right_eye_001.location = (-0.6876, 0.4114, -0.1153)
ob_right_eye_001.rotation_euler = (1.588, -0.1171, 4.088)
ob_right_eye_001.scale = (0.1115, 0.1115, 0.1115)
ob_right_eye_001.lineart.crease_threshold = 0.0
ob_right_eye_002.location = (-0.663, -0.4114, -0.0848)
ob_right_eye_002.rotation_euler = (1.488, 0.1278, 5.313)
ob_right_eye_002.scale = (-0.1115, 0.1115, 0.1115)
ob_right_eye_002.lineart.crease_threshold = 0.0
ob_mball_007.location = (0.1661, -0.804, -0.3828)
ob_mball_007.scale = (0.2089, 0.2089, 0.2089)
ob_mball_007.lineart.crease_threshold = 0.0

# ---- collection membership
col_collection.objects.link(ob_cube)
col_collection.objects.link(ob_empty)
col_collection.objects.link(ob_cube_001)
col_collection.objects.link(ob_right_eye_001)
col_collection.objects.link(ob_right_eye_002)
col_collection.objects.link(ob_mball_007)

# ---- scene / render settings (as saved in the file)
scene.frame_start = 1; scene.frame_end = 250; scene.frame_set(1)
scene.render.engine = 'BLENDER_EEVEE_NEXT'
scene.cycles.use_denoising = False
scene.cycles.samples = 128
scene.cycles.sampling_pattern = 'TABULATED_SOBOL'
scene.cycles.use_adaptive_sampling = False
scene.cycles.use_light_tree = False
scene.view_settings.view_transform = 'Filmic'
bpy.context.view_layer.update()

# ---- added for rendering (the .blend has no active camera and no usable light): camera, sun
cam_auto = bpy.data.cameras.new('AutoCamera')
cam_auto.lens = 50.0
cam_auto.sensor_width = 36.0
cam_auto.clip_end = 1000.0
ob_auto_camera = bpy.data.objects.new('AutoCamera', cam_auto)
scene.collection.objects.link(ob_auto_camera)
ob_auto_camera.location = (4.18951, -5.11404, 3.34257)
ob_auto_camera.rotation_euler = (1.09748, -7.21219e-08, 0.694738)
scene.camera = ob_auto_camera
light_auto_sun = bpy.data.lights.new('AutoSun', 'SUN')
light_auto_sun.energy = 3.0
light_auto_sun.angle = 0.0523599
ob_auto_sun = bpy.data.objects.new('AutoSun', light_auto_sun)
scene.collection.objects.link(ob_auto_sun)
ob_auto_sun.rotation_euler = (0.872665, 0.174533, 0.523599)
bpy.context.view_layer.update()
